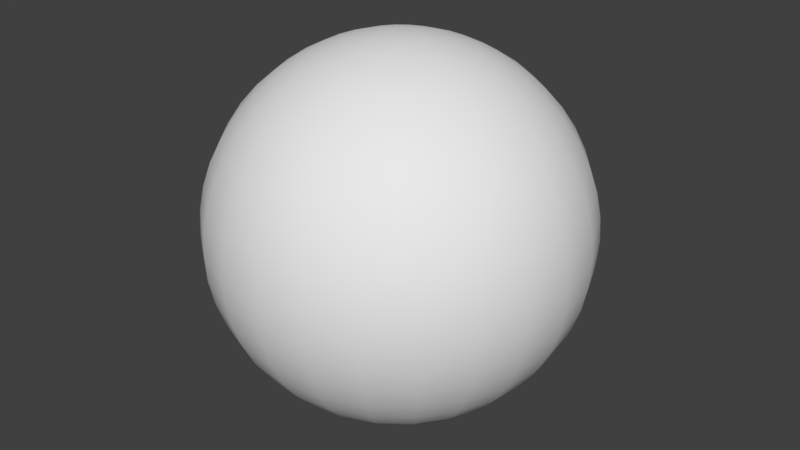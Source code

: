 # Source: SpawnSphere.blend  (saved by Blender 2.78.0; exported with 4.5.12 LTS)
import bpy
from mathutils import Matrix  # noqa: F401  (used for matrix-valued properties, if any)

bpy.ops.wm.read_factory_settings(use_empty=True)
scene = bpy.context.scene
scene.name = 'Scene'

# ---- collections
col_collection_1 = bpy.data.collections.new('Collection 1'); scene.collection.children.link(col_collection_1)

# ---- world
world_world = bpy.data.worlds.new('World'); scene.world = world_world
world_world.color = (0.05088, 0.05088, 0.05088)
world_world.use_sun_shadow = False
world_world.sun_shadow_jitter_overblur = 0.0
world_world.cycles.sampling_method = 'MANUAL'

# ---- meshes
me_sphere_002 = bpy.data.meshes.new('Sphere.002')
me_sphere_002.from_pydata([(0.0, 0.6495, 0.375), (0.02534, 0.09456, 0.7436), (0.05024, 0.1875, 0.7244), (0.07428, 0.2772, 0.6929), (0.09706, 0.3622, 0.6495), (0.1182, 0.441, 0.595), (0.1373, 0.5123, 0.5303), (0.154, 0.5747, 0.4566), (0.1681, 0.6274, 0.375), (0.1793, 0.6693, 0.287), (0.1875, 0.6998, 0.1941), (0.1925, 0.7182, 0.09789), (0.1941, 0.7244, 1.46e-07), (0.1925, 0.7182, -0.09789), (0.1875, 0.6998, -0.1941), (0.1793, 0.6693, -0.287), (0.1681, 0.6274, -0.375), (0.154, 0.5747, -0.4566), (0.1373, 0.5123, -0.5303), (0.1182, 0.441, -0.595), (0.09706, 0.3622, -0.6495), (0.07428, 0.2772, -0.6929), (0.05024, 0.1875, -0.7244), (0.02534, 0.09456, -0.7436), (0.04895, 0.08478, 0.7436), (0.09706, 0.1681, 0.7244), (0.1435, 0.2486, 0.6929), (0.1875, 0.3248, 0.6495), (0.2283, 0.3954, 0.595), (0.2652, 0.4593, 0.5303), (0.2975, 0.5153, 0.4566), (0.3248, 0.5625, 0.375), (0.3465, 0.6001, 0.287), (0.3622, 0.6274, 0.1941), (0.3718, 0.644, 0.09789), (0.375, 0.6495, 1.46e-07), (0.3718, 0.644, -0.09789), (0.3622, 0.6274, -0.1941), (0.3465, 0.6001, -0.287), (0.3248, 0.5625, -0.375), (0.2975, 0.5153, -0.4566), (0.2652, 0.4593, -0.5303), (0.2283, 0.3954, -0.595), (0.1875, 0.3248, -0.6495), (0.1435, 0.2486, -0.6929), (0.09706, 0.1681, -0.7244), (0.04895, 0.08478, -0.7436), (-2.065e-07, 8.554e-08, 0.75), (0.06922, 0.06922, 0.7436), (0.1373, 0.1373, 0.7244), (0.2029, 0.2029, 0.6929), (0.2652, 0.2652, 0.6495), (0.3228, 0.3228, 0.595), (0.375, 0.375, 0.5303), (0.4207, 0.4207, 0.4566), (0.4593, 0.4593, 0.375), (0.49, 0.49, 0.287), (0.5123, 0.5123, 0.1941), (0.5258, 0.5258, 0.09789), (0.5303, 0.5303, 1.46e-07), (0.5258, 0.5258, -0.09789), (0.5123, 0.5123, -0.1941), (0.49, 0.49, -0.287), (0.4593, 0.4593, -0.375), (0.4207, 0.4207, -0.4566), (0.375, 0.375, -0.5303), (0.3228, 0.3228, -0.595), (0.2652, 0.2652, -0.6495), (0.2029, 0.2029, -0.6929), (0.1373, 0.1373, -0.7244), (0.06922, 0.06922, -0.7436), (0.0, 2.921e-07, -0.75), (0.08478, 0.04895, 0.7436), (0.1681, 0.09706, 0.7244), (0.2486, 0.1435, 0.6929), (0.3248, 0.1875, 0.6495), (0.3954, 0.2283, 0.595), (0.4593, 0.2652, 0.5303), (0.5153, 0.2975, 0.4566), (0.5625, 0.3248, 0.375), (0.6001, 0.3465, 0.287), (0.6274, 0.3622, 0.1941), (0.644, 0.3718, 0.09789), (0.6495, 0.375, 1.46e-07), (0.644, 0.3718, -0.09789), (0.6274, 0.3622, -0.1941), (0.6001, 0.3465, -0.287), (0.5625, 0.3248, -0.375), (0.5153, 0.2975, -0.4566), (0.4593, 0.2652, -0.5303), (0.3954, 0.2283, -0.595), (0.3248, 0.1875, -0.6495), (0.2486, 0.1435, -0.6929), (0.1681, 0.09706, -0.7244), (0.08478, 0.04895, -0.7436), (0.09456, 0.02534, 0.7436), (0.1875, 0.05024, 0.7244), (0.2772, 0.07428, 0.6929), (0.3622, 0.09706, 0.6495), (0.441, 0.1182, 0.595), (0.5123, 0.1373, 0.5303), (0.5747, 0.154, 0.4566), (0.6274, 0.1681, 0.375), (0.6693, 0.1793, 0.287), (0.6998, 0.1875, 0.1941), (0.7182, 0.1925, 0.09789), (0.7244, 0.1941, 1.46e-07), (0.7182, 0.1925, -0.09789), (0.6998, 0.1875, -0.1941), (0.6693, 0.1793, -0.287), (0.6274, 0.1681, -0.375), (0.5747, 0.154, -0.4566), (0.5123, 0.1373, -0.5303), (0.441, 0.1182, -0.595), (0.3622, 0.09706, -0.6495), (0.2772, 0.07428, -0.6929), (0.1875, 0.05024, -0.7244), (0.09456, 0.02534, -0.7436), (0.09789, 2.949e-07, 0.7436), (0.1941, 3.005e-07, 0.7244), (0.287, 2.391e-07, 0.6929), (0.375, 2.446e-07, 0.6495), (0.4566, 3.005e-07, 0.595), (0.5303, 2.446e-07, 0.5303), (0.595, 2.67e-07, 0.4566), (0.6495, 3.005e-07, 0.375), (0.6929, 2.893e-07, 0.287), (0.7244, 3.229e-07, 0.1941), (0.7436, 2.67e-07, 0.09789), (0.75, 2.446e-07, 1.46e-07), (0.7436, 2.446e-07, -0.09789), (0.7244, 3.117e-07, -0.1941), (0.6929, 2.67e-07, -0.287), (0.6495, 2.558e-07, -0.375), (0.595, 2.893e-07, -0.4566), (0.5303, 3.005e-07, -0.5303), (0.4566, 2.335e-07, -0.595), (0.375, 2.949e-07, -0.6495), (0.287, 2.446e-07, -0.6929), (0.1941, 2.949e-07, -0.7244), (0.09789, 3.089e-07, -0.7436), (0.09456, -0.02534, 0.7436), (0.1875, -0.05024, 0.7244), (0.2772, -0.07428, 0.6929), (0.3622, -0.09706, 0.6495), (0.441, -0.1182, 0.595), (0.5123, -0.1373, 0.5303), (0.5747, -0.154, 0.4566), (0.6274, -0.1681, 0.375), (0.6693, -0.1793, 0.287), (0.6998, -0.1875, 0.1941), (0.7182, -0.1925, 0.09789), (0.7244, -0.1941, 1.46e-07), (0.7182, -0.1925, -0.09789), (0.6998, -0.1875, -0.1941), (0.6693, -0.1793, -0.287), (0.6274, -0.1681, -0.375), (0.5747, -0.154, -0.4566), (0.5123, -0.1373, -0.5303), (0.441, -0.1182, -0.595), (0.3622, -0.09706, -0.6495), (0.2772, -0.07428, -0.6929), (0.1875, -0.05024, -0.7244), (0.09456, -0.02534, -0.7436), (0.08478, -0.04895, 0.7436), (0.1681, -0.09706, 0.7244), (0.2486, -0.1435, 0.6929), (0.3248, -0.1875, 0.6495), (0.3954, -0.2283, 0.595), (0.4593, -0.2652, 0.5303), (0.5153, -0.2975, 0.4566), (0.5625, -0.3248, 0.375), (0.6001, -0.3465, 0.287), (0.6274, -0.3622, 0.1941), (0.644, -0.3718, 0.09789), (0.6495, -0.375, 1.46e-07), (0.644, -0.3718, -0.09789), (0.6274, -0.3622, -0.1941), (0.6001, -0.3465, -0.287), (0.5625, -0.3248, -0.375), (0.5153, -0.2975, -0.4566), (0.4593, -0.2652, -0.5303), (0.3954, -0.2283, -0.595), (0.3248, -0.1875, -0.6495), (0.2486, -0.1435, -0.6929), (0.1681, -0.09706, -0.7244), (0.08478, -0.04895, -0.7436), (0.06922, -0.06922, 0.7436), (0.1373, -0.1373, 0.7244), (0.2029, -0.2029, 0.6929), (0.2652, -0.2652, 0.6495), (0.3228, -0.3228, 0.595), (0.375, -0.375, 0.5303), (0.4207, -0.4207, 0.4566), (0.4593, -0.4593, 0.375), (0.49, -0.49, 0.287), (0.5123, -0.5123, 0.1941), (0.5258, -0.5258, 0.09789), (0.5303, -0.5303, 1.46e-07), (0.5258, -0.5258, -0.09789), (0.5123, -0.5123, -0.1941), (0.49, -0.49, -0.287), (0.4593, -0.4593, -0.375), (0.4207, -0.4207, -0.4566), (0.375, -0.375, -0.5303), (0.3228, -0.3228, -0.595), (0.2652, -0.2652, -0.6495), (0.2029, -0.2029, -0.6929), (0.1373, -0.1373, -0.7244), (0.06922, -0.06922, -0.7436), (0.04895, -0.08478, 0.7436), (0.09706, -0.1681, 0.7244), (0.1435, -0.2486, 0.6929), (0.1875, -0.3248, 0.6495), (0.2283, -0.3954, 0.595), (0.2652, -0.4593, 0.5303), (0.2975, -0.5153, 0.4566), (0.3248, -0.5625, 0.375), (0.3465, -0.6001, 0.287), (0.3622, -0.6274, 0.1941), (0.3718, -0.644, 0.09789), (0.375, -0.6495, 1.46e-07), (0.3718, -0.644, -0.09789), (0.3622, -0.6274, -0.1941), (0.3465, -0.6001, -0.287), (0.3248, -0.5625, -0.375), (0.2975, -0.5153, -0.4566), (0.2652, -0.4593, -0.5303), (0.2283, -0.3954, -0.595), (0.1875, -0.3248, -0.6495), (0.1435, -0.2486, -0.6929), (0.09706, -0.1681, -0.7244), (0.04895, -0.08478, -0.7436), (0.02534, -0.09456, 0.7436), (0.05024, -0.1875, 0.7244), (0.07428, -0.2772, 0.6929), (0.09706, -0.3622, 0.6495), (0.1182, -0.441, 0.595), (0.1373, -0.5123, 0.5303), (0.154, -0.5747, 0.4566), (0.1681, -0.6274, 0.375), (0.1793, -0.6693, 0.287), (0.1875, -0.6998, 0.1941), (0.1925, -0.7182, 0.09789), (0.1941, -0.7244, 1.46e-07), (0.1925, -0.7182, -0.09789), (0.1875, -0.6998, -0.1941), (0.1793, -0.6693, -0.287), (0.1681, -0.6274, -0.375), (0.154, -0.5747, -0.4566), (0.1373, -0.5123, -0.5303), (0.1182, -0.441, -0.595), (0.09706, -0.3622, -0.6495), (0.07428, -0.2772, -0.6929), (0.05024, -0.1875, -0.7244), (0.02534, -0.09456, -0.7436), (-2.948e-09, -0.09789, 0.7436), (8.228e-09, -0.1941, 0.7244), (-5.883e-08, -0.287, 0.6929), (-5.324e-08, -0.375, 0.6495), (2.64e-09, -0.4566, 0.595), (-1.091e-07, -0.5303, 0.5303), (-1.091e-07, -0.595, 0.4566), (-4.206e-08, -0.6495, 0.375), (-6.442e-08, -0.6929, 0.287), (-4.206e-08, -0.7244, 0.1941), (-3.089e-08, -0.7436, 0.09789), (-6.442e-08, -0.75, 1.46e-07), (-5.324e-08, -0.7436, -0.09789), (-4.206e-08, -0.7244, -0.1941), (-1.091e-07, -0.6929, -0.287), (-4.206e-08, -0.6495, -0.375), (-5.324e-08, -0.595, -0.4566), (-6.442e-08, -0.5303, -0.5303), (-8.677e-08, -0.4566, -0.595), (-2.53e-08, -0.375, -0.6495), (-3.648e-08, -0.287, -0.6929), (-1.412e-08, -0.1941, -0.7244), (1.94e-08, -0.09789, -0.7436), (-0.02534, -0.09456, 0.7436), (-0.05024, -0.1875, 0.7244), (-0.07428, -0.2772, 0.6929), (-0.09706, -0.3622, 0.6495), (-0.1182, -0.441, 0.595), (-0.1373, -0.5123, 0.5303), (-0.154, -0.5747, 0.4566), (-0.1681, -0.6274, 0.375), (-0.1793, -0.6693, 0.287), (-0.1875, -0.6998, 0.1941), (-0.1925, -0.7182, 0.09789), (-0.1941, -0.7244, 1.46e-07), (-0.1925, -0.7182, -0.09789), (-0.1875, -0.6998, -0.1941), (-0.1793, -0.6693, -0.287), (-0.1681, -0.6274, -0.375), (-0.154, -0.5747, -0.4566), (-0.1373, -0.5123, -0.5303), (-0.1182, -0.441, -0.595), (-0.09706, -0.3622, -0.6495), (-0.07428, -0.2772, -0.6929), (-0.05024, -0.1875, -0.7244), (-0.02534, -0.09456, -0.7436), (-0.04895, -0.08478, 0.7436), (-0.09706, -0.1681, 0.7244), (-0.1435, -0.2486, 0.6929), (-0.1875, -0.3248, 0.6495), (-0.2283, -0.3954, 0.595), (-0.2652, -0.4593, 0.5303), (-0.2975, -0.5153, 0.4566), (-0.3248, -0.5625, 0.375), (-0.3465, -0.6001, 0.287), (-0.3622, -0.6274, 0.1941), (-0.3718, -0.644, 0.09789), (-0.375, -0.6495, 1.46e-07), (-0.3718, -0.644, -0.09789), (-0.3622, -0.6274, -0.1941), (-0.3465, -0.6001, -0.287), (-0.3248, -0.5625, -0.375), (-0.2975, -0.5153, -0.4566), (-0.2652, -0.4593, -0.5303), (-0.2283, -0.3954, -0.595), (-0.1875, -0.3248, -0.6495), (-0.1435, -0.2486, -0.6929), (-0.09706, -0.1681, -0.7244), (-0.04895, -0.08478, -0.7436), (-0.06922, -0.06922, 0.7436), (-0.1373, -0.1373, 0.7244), (-0.2029, -0.2029, 0.6929), (-0.2652, -0.2652, 0.6495), (-0.3228, -0.3228, 0.595), (-0.375, -0.375, 0.5303), (-0.4207, -0.4207, 0.4566), (-0.4593, -0.4593, 0.375), (-0.49, -0.49, 0.287), (-0.5123, -0.5123, 0.1941), (-0.5258, -0.5258, 0.09789), (-0.5303, -0.5303, 1.46e-07), (-0.5258, -0.5258, -0.09789), (-0.5123, -0.5123, -0.1941), (-0.49, -0.49, -0.287), (-0.4593, -0.4593, -0.375), (-0.4207, -0.4207, -0.4566), (-0.375, -0.375, -0.5303), (-0.3228, -0.3228, -0.595), (-0.2652, -0.2652, -0.6495), (-0.2029, -0.2029, -0.6929), (-0.1373, -0.1373, -0.7244), (-0.06922, -0.06922, -0.7436), (-0.08478, -0.04895, 0.7436), (-0.1681, -0.09706, 0.7244), (-0.2486, -0.1435, 0.6929), (-0.3248, -0.1875, 0.6495), (-0.3954, -0.2283, 0.595), (-0.4593, -0.2652, 0.5303), (-0.5153, -0.2975, 0.4566), (-0.5625, -0.3248, 0.375), (-0.6001, -0.3465, 0.287), (-0.6274, -0.3622, 0.1941), (-0.644, -0.3718, 0.09789), (-0.6495, -0.375, 1.46e-07), (-0.644, -0.3718, -0.09789), (-0.6274, -0.3622, -0.1941), (-0.6001, -0.3465, -0.287), (-0.5625, -0.3248, -0.375), (-0.5153, -0.2975, -0.4566), (-0.4593, -0.2652, -0.5303), (-0.3954, -0.2283, -0.595), (-0.3248, -0.1875, -0.6495), (-0.2486, -0.1435, -0.6929), (-0.1681, -0.09706, -0.7244), (-0.08478, -0.04895, -0.7436), (-0.09456, -0.02534, 0.7436), (-0.1875, -0.05024, 0.7244), (-0.2772, -0.07428, 0.6929), (-0.3622, -0.09706, 0.6495), (-0.441, -0.1182, 0.595), (-0.5123, -0.1373, 0.5303), (-0.5747, -0.154, 0.4566), (-0.6274, -0.1681, 0.375), (-0.6693, -0.1793, 0.287), (-0.6998, -0.1875, 0.1941), (-0.7182, -0.1925, 0.09789), (-0.7244, -0.1941, 1.46e-07), (-0.7182, -0.1925, -0.09789), (-0.6998, -0.1875, -0.1941), (-0.6693, -0.1793, -0.287), (-0.6274, -0.1681, -0.375), (-0.5747, -0.154, -0.4566), (-0.5123, -0.1373, -0.5303), (-0.441, -0.1182, -0.595), (-0.3622, -0.09706, -0.6495), (-0.2772, -0.07428, -0.6929), (-0.1875, -0.05024, -0.7244), (-0.09456, -0.02534, -0.7436), (-0.09789, 3.145e-07, 0.7436), (-0.1941, 3.061e-07, 0.7244), (-0.287, 3.452e-07, 0.6929), (-0.375, 3.508e-07, 0.6495), (-0.4566, 2.782e-07, 0.595), (-0.5303, 3.676e-07, 0.5303), (-0.595, 4.011e-07, 0.4566), (-0.6495, 3.676e-07, 0.375), (-0.6929, 3.564e-07, 0.287), (-0.7244, 3.005e-07, 0.1941), (-0.7436, 3.117e-07, 0.09789), (-0.75, 2.782e-07, 1.46e-07), (-0.7436, 3.341e-07, -0.09789), (-0.7244, 2.782e-07, -0.1941), (-0.6929, 4.123e-07, -0.287), (-0.6495, 3.676e-07, -0.375), (-0.595, 3.452e-07, -0.4566), (-0.5303, 3.452e-07, -0.5303), (-0.4566, 3.676e-07, -0.595), (-0.375, 2.726e-07, -0.6495), (-0.287, 3.005e-07, -0.6929), (-0.1941, 3.117e-07, -0.7244), (-0.09789, 2.866e-07, -0.7436), (-0.09456, 0.02534, 0.7436), (-0.1875, 0.05024, 0.7244), (-0.2772, 0.07428, 0.6929), (-0.3622, 0.09706, 0.6495), (-0.441, 0.1182, 0.595), (-0.5123, 0.1373, 0.5303), (-0.5747, 0.154, 0.4566), (-0.6274, 0.1681, 0.375), (-0.6693, 0.1793, 0.287), (-0.6998, 0.1875, 0.1941), (-0.7182, 0.1925, 0.09789), (-0.7244, 0.1941, 1.46e-07), (-0.7182, 0.1925, -0.09789), (-0.6998, 0.1875, -0.1941), (-0.6693, 0.1793, -0.287), (-0.6274, 0.1681, -0.375), (-0.5747, 0.154, -0.4566), (-0.5123, 0.1373, -0.5303), (-0.441, 0.1182, -0.595), (-0.3622, 0.09706, -0.6495), (-0.2772, 0.07428, -0.6929), (-0.1875, 0.05024, -0.7244), (-0.09456, 0.02534, -0.7436), (-0.08478, 0.04895, 0.7436), (-0.1681, 0.09706, 0.7244), (-0.2486, 0.1435, 0.6929), (-0.3248, 0.1875, 0.6495), (-0.3954, 0.2283, 0.595), (-0.4593, 0.2652, 0.5303), (-0.5153, 0.2975, 0.4566), (-0.5625, 0.3248, 0.375), (-0.6001, 0.3465, 0.287), (-0.6274, 0.3622, 0.1941), (-0.644, 0.3718, 0.09789), (-0.6495, 0.375, 1.46e-07), (-0.644, 0.3718, -0.09789), (-0.6274, 0.3622, -0.1941), (-0.6001, 0.3465, -0.287), (-0.5625, 0.3248, -0.375), (-0.5153, 0.2975, -0.4566), (-0.4593, 0.2652, -0.5303), (-0.3954, 0.2283, -0.595), (-0.3248, 0.1875, -0.6495), (-0.2486, 0.1435, -0.6929), (-0.1681, 0.09706, -0.7244), (-0.08478, 0.04895, -0.7436), (-0.06922, 0.06922, 0.7436), (-0.1373, 0.1373, 0.7244), (-0.2029, 0.2029, 0.6929), (-0.2652, 0.2652, 0.6495), (-0.3228, 0.3228, 0.595), (-0.375, 0.375, 0.5303), (-0.4207, 0.4207, 0.4566), (-0.4593, 0.4593, 0.375), (-0.49, 0.49, 0.287), (-0.5123, 0.5123, 0.1941), (-0.5258, 0.5258, 0.09789), (-0.5303, 0.5303, 1.46e-07), (-0.5258, 0.5258, -0.09789), (-0.5123, 0.5123, -0.1941), (-0.49, 0.49, -0.287), (-0.4593, 0.4593, -0.375), (-0.4207, 0.4207, -0.4566), (-0.375, 0.375, -0.5303), (-0.3228, 0.3228, -0.595), (-0.2652, 0.2652, -0.6495), (-0.2029, 0.2029, -0.6929), (-0.1373, 0.1373, -0.7244), (-0.06922, 0.06922, -0.7436), (-0.04895, 0.08478, 0.7436), (-0.09706, 0.1681, 0.7244), (-0.1435, 0.2486, 0.6929), (-0.1875, 0.3248, 0.6495), (-0.2283, 0.3954, 0.595), (-0.2652, 0.4593, 0.5303), (-0.2975, 0.5153, 0.4566), (-0.3248, 0.5625, 0.375), (-0.3465, 0.6001, 0.287), (-0.3622, 0.6274, 0.1941), (-0.3718, 0.644, 0.09789), (-0.375, 0.6495, 1.46e-07), (-0.3718, 0.644, -0.09789), (-0.3622, 0.6274, -0.1941), (-0.3465, 0.6001, -0.287), (-0.3248, 0.5625, -0.375), (-0.2975, 0.5153, -0.4566), (-0.2652, 0.4593, -0.5303), (-0.2283, 0.3954, -0.595), (-0.1875, 0.3248, -0.6495), (-0.1435, 0.2486, -0.6929), (-0.09706, 0.1681, -0.7244), (-0.04895, 0.08478, -0.7436), (-0.02534, 0.09456, 0.7436), (-0.05024, 0.1875, 0.7244), (-0.07428, 0.2772, 0.6929), (-0.09706, 0.3622, 0.6495), (-0.1182, 0.441, 0.595), (-0.1373, 0.5123, 0.5303), (-0.154, 0.5747, 0.4566), (-0.1681, 0.6274, 0.375), (-0.1793, 0.6693, 0.287), (-0.1875, 0.6998, 0.1941), (-0.1925, 0.7182, 0.09789), (-0.1941, 0.7244, 1.46e-07), (-0.1925, 0.7182, -0.09789), (-0.1875, 0.6998, -0.1941), (-0.1793, 0.6693, -0.287), (-0.1681, 0.6274, -0.375), (-0.154, 0.5747, -0.4566), (-0.1373, 0.5123, -0.5303), (-0.1182, 0.441, -0.595), (-0.09706, 0.3622, -0.6495), (-0.07428, 0.2772, -0.6929), (-0.05024, 0.1875, -0.7244), (-0.02534, 0.09456, -0.7436), (1.94e-08, 0.09789, 0.7436), (1.382e-08, 0.1941, 0.7244), (4.734e-08, 0.287, 0.6929), (3.617e-08, 0.375, 0.6495), (-3.089e-08, 0.4566, 0.595), (5.852e-08, 0.5303, 0.5303), (5.852e-08, 0.595, 0.4566), (5.852e-08, 0.6929, 0.287), (-4.206e-08, 0.7244, 0.1941), (4.734e-08, 0.7436, 0.09789), (-3.089e-08, 0.75, 1.46e-07), (2.499e-08, 0.7436, -0.09789), (2.64e-09, 0.7244, -0.1941), (9.205e-08, 0.6929, -0.287), (1.382e-08, 0.6495, -0.375), (1.382e-08, 0.595, -0.4566), (5.852e-08, 0.5303, -0.5303), (5.852e-08, 0.4566, -0.595), (-4.206e-08, 0.375, -0.6495), (-2.948e-09, 0.287, -0.6929), (1.382e-08, 0.1941, -0.7244), (-1.412e-08, 0.09789, -0.7436)], [], [(0, 538, 7, 8), (553, 552, 22, 23), (532, 47, 1), (546, 545, 15, 16), (539, 0, 8, 9), (71, 553, 23), (533, 532, 1, 2), (547, 546, 16, 17), (540, 539, 9, 10), (534, 533, 2, 3), (548, 547, 17, 18), (541, 540, 10, 11), (535, 534, 3, 4), (549, 548, 18, 19), (542, 541, 11, 12), (536, 535, 4, 5), (550, 549, 19, 20), (543, 542, 12, 13), (537, 536, 5, 6), (551, 550, 20, 21), (544, 543, 13, 14), (538, 537, 6, 7), (552, 551, 21, 22), (545, 544, 14, 15), (21, 20, 43, 44), (14, 13, 36, 37), (7, 6, 29, 30), (22, 21, 44, 45), (15, 14, 37, 38), (8, 7, 30, 31), (23, 22, 45, 46), (1, 47, 24), (16, 15, 38, 39), (9, 8, 31, 32), (71, 23, 46), (2, 1, 24, 25), (17, 16, 39, 40), (10, 9, 32, 33), (3, 2, 25, 26), (18, 17, 40, 41), (11, 10, 33, 34), (4, 3, 26, 27), (19, 18, 41, 42), (12, 11, 34, 35), (5, 4, 27, 28), (20, 19, 42, 43), (13, 12, 35, 36), (6, 5, 28, 29), (32, 31, 55, 56), (71, 46, 70), (25, 24, 48, 49), (40, 39, 63, 64), (33, 32, 56, 57), (26, 25, 49, 50), (41, 40, 64, 65), (34, 33, 57, 58), (27, 26, 50, 51), (42, 41, 65, 66), (35, 34, 58, 59), (28, 27, 51, 52), (43, 42, 66, 67), (36, 35, 59, 60), (29, 28, 52, 53), (44, 43, 67, 68), (37, 36, 60, 61), (30, 29, 53, 54), (45, 44, 68, 69), (38, 37, 61, 62), (31, 30, 54, 55), (46, 45, 69, 70), (24, 47, 48), (39, 38, 62, 63), (59, 58, 82, 83), (52, 51, 75, 76), (67, 66, 90, 91), (60, 59, 83, 84), (53, 52, 76, 77), (68, 67, 91, 92), (61, 60, 84, 85), (54, 53, 77, 78), (69, 68, 92, 93), (62, 61, 85, 86), (55, 54, 78, 79), (70, 69, 93, 94), (48, 47, 72), (63, 62, 86, 87), (56, 55, 79, 80), (71, 70, 94), (49, 48, 72, 73), (64, 63, 87, 88), (57, 56, 80, 81), (50, 49, 73, 74), (65, 64, 88, 89), (58, 57, 81, 82), (51, 50, 74, 75), (66, 65, 89, 90), (93, 92, 115, 116), (86, 85, 108, 109), (79, 78, 101, 102), (94, 93, 116, 117), (72, 47, 95), (87, 86, 109, 110), (80, 79, 102, 103), (71, 94, 117), (73, 72, 95, 96), (88, 87, 110, 111), (81, 80, 103, 104), (74, 73, 96, 97), (89, 88, 111, 112), (82, 81, 104, 105), (75, 74, 97, 98), (90, 89, 112, 113), (83, 82, 105, 106), (76, 75, 98, 99), (91, 90, 113, 114), (84, 83, 106, 107), (77, 76, 99, 100), (92, 91, 114, 115), (85, 84, 107, 108), (78, 77, 100, 101), (104, 103, 126, 127), (97, 96, 119, 120), (112, 111, 134, 135), (105, 104, 127, 128), (98, 97, 120, 121), (113, 112, 135, 136), (106, 105, 128, 129), (99, 98, 121, 122), (114, 113, 136, 137), (107, 106, 129, 130), (100, 99, 122, 123), (115, 114, 137, 138), (108, 107, 130, 131), (101, 100, 123, 124), (116, 115, 138, 139), (109, 108, 131, 132), (102, 101, 124, 125), (117, 116, 139, 140), (95, 47, 118), (110, 109, 132, 133), (103, 102, 125, 126), (71, 117, 140), (96, 95, 118, 119), (111, 110, 133, 134), (130, 129, 152, 153), (123, 122, 145, 146), (138, 137, 160, 161), (131, 130, 153, 154), (124, 123, 146, 147), (139, 138, 161, 162), (132, 131, 154, 155), (125, 124, 147, 148), (140, 139, 162, 163), (118, 47, 141), (133, 132, 155, 156), (126, 125, 148, 149), (71, 140, 163), (119, 118, 141, 142), (134, 133, 156, 157), (127, 126, 149, 150), (120, 119, 142, 143), (135, 134, 157, 158), (128, 127, 150, 151), (121, 120, 143, 144), (136, 135, 158, 159), (129, 128, 151, 152), (122, 121, 144, 145), (137, 136, 159, 160), (163, 162, 185, 186), (141, 47, 164), (156, 155, 178, 179), (149, 148, 171, 172), (71, 163, 186), (142, 141, 164, 165), (157, 156, 179, 180), (150, 149, 172, 173), (143, 142, 165, 166), (158, 157, 180, 181), (151, 150, 173, 174), (144, 143, 166, 167), (159, 158, 181, 182), (152, 151, 174, 175), (145, 144, 167, 168), (160, 159, 182, 183), (153, 152, 175, 176), (146, 145, 168, 169), (161, 160, 183, 184), (154, 153, 176, 177), (147, 146, 169, 170), (162, 161, 184, 185), (155, 154, 177, 178), (148, 147, 170, 171), (174, 173, 196, 197), (167, 166, 189, 190), (182, 181, 204, 205), (175, 174, 197, 198), (168, 167, 190, 191), (183, 182, 205, 206), (176, 175, 198, 199), (169, 168, 191, 192), (184, 183, 206, 207), (177, 176, 199, 200), (170, 169, 192, 193), (185, 184, 207, 208), (178, 177, 200, 201), (171, 170, 193, 194), (186, 185, 208, 209), (164, 47, 187), (179, 178, 201, 202), (172, 171, 194, 195), (71, 186, 209), (165, 164, 187, 188), (180, 179, 202, 203), (173, 172, 195, 196), (166, 165, 188, 189), (181, 180, 203, 204), (200, 199, 222, 223), (193, 192, 215, 216), (208, 207, 230, 231), (201, 200, 223, 224), (194, 193, 216, 217), (209, 208, 231, 232), (187, 47, 210), (202, 201, 224, 225), (195, 194, 217, 218), (71, 209, 232), (188, 187, 210, 211), (203, 202, 225, 226), (196, 195, 218, 219), (189, 188, 211, 212), (204, 203, 226, 227), (197, 196, 219, 220), (190, 189, 212, 213), (205, 204, 227, 228), (198, 197, 220, 221), (191, 190, 213, 214), (206, 205, 228, 229), (199, 198, 221, 222), (192, 191, 214, 215), (207, 206, 229, 230), (71, 232, 255), (211, 210, 233, 234), (226, 225, 248, 249), (219, 218, 241, 242), (212, 211, 234, 235), (227, 226, 249, 250), (220, 219, 242, 243), (213, 212, 235, 236), (228, 227, 250, 251), (221, 220, 243, 244), (214, 213, 236, 237), (229, 228, 251, 252), (222, 221, 244, 245), (215, 214, 237, 238), (230, 229, 252, 253), (223, 222, 245, 246), (216, 215, 238, 239), (231, 230, 253, 254), (224, 223, 246, 247), (217, 216, 239, 240), (232, 231, 254, 255), (210, 47, 233), (225, 224, 247, 248), (218, 217, 240, 241), (244, 243, 266, 267), (237, 236, 259, 260), (252, 251, 274, 275), (245, 244, 267, 268), (238, 237, 260, 261), (253, 252, 275, 276), (246, 245, 268, 269), (239, 238, 261, 262), (254, 253, 276, 277), (247, 246, 269, 270), (240, 239, 262, 263), (255, 254, 277, 278), (233, 47, 256), (248, 247, 270, 271), (241, 240, 263, 264), (71, 255, 278), (234, 233, 256, 257), (249, 248, 271, 272), (242, 241, 264, 265), (235, 234, 257, 258), (250, 249, 272, 273), (243, 242, 265, 266), (236, 235, 258, 259), (251, 250, 273, 274), (270, 269, 292, 293), (263, 262, 285, 286), (278, 277, 300, 301), (256, 47, 279), (271, 270, 293, 294), (264, 263, 286, 287), (71, 278, 301), (257, 256, 279, 280), (272, 271, 294, 295), (265, 264, 287, 288), (258, 257, 280, 281), (273, 272, 295, 296), (266, 265, 288, 289), (259, 258, 281, 282), (274, 273, 296, 297), (267, 266, 289, 290), (260, 259, 282, 283), (275, 274, 297, 298), (268, 267, 290, 291), (261, 260, 283, 284), (276, 275, 298, 299), (269, 268, 291, 292), (262, 261, 284, 285), (277, 276, 299, 300), (281, 280, 303, 304), (296, 295, 318, 319), (289, 288, 311, 312), (282, 281, 304, 305), (297, 296, 319, 320), (290, 289, 312, 313), (283, 282, 305, 306), (298, 297, 320, 321), (291, 290, 313, 314), (284, 283, 306, 307), (299, 298, 321, 322), (292, 291, 314, 315), (285, 284, 307, 308), (300, 299, 322, 323), (293, 292, 315, 316), (286, 285, 308, 309), (301, 300, 323, 324), (279, 47, 302), (294, 293, 316, 317), (287, 286, 309, 310), (71, 301, 324), (280, 279, 302, 303), (295, 294, 317, 318), (288, 287, 310, 311), (314, 313, 336, 337), (307, 306, 329, 330), (322, 321, 344, 345), (315, 314, 337, 338), (308, 307, 330, 331), (323, 322, 345, 346), (316, 315, 338, 339), (309, 308, 331, 332), (324, 323, 346, 347), (302, 47, 325), (317, 316, 339, 340), (310, 309, 332, 333), (71, 324, 347), (303, 302, 325, 326), (318, 317, 340, 341), (311, 310, 333, 334), (304, 303, 326, 327), (319, 318, 341, 342), (312, 311, 334, 335), (305, 304, 327, 328), (320, 319, 342, 343), (313, 312, 335, 336), (306, 305, 328, 329), (321, 320, 343, 344), (325, 47, 348), (340, 339, 362, 363), (333, 332, 355, 356), (71, 347, 370), (326, 325, 348, 349), (341, 340, 363, 364), (334, 333, 356, 357), (327, 326, 349, 350), (342, 341, 364, 365), (335, 334, 357, 358), (328, 327, 350, 351), (343, 342, 365, 366), (336, 335, 358, 359), (329, 328, 351, 352), (344, 343, 366, 367), (337, 336, 359, 360), (330, 329, 352, 353), (345, 344, 367, 368), (338, 337, 360, 361), (331, 330, 353, 354), (346, 345, 368, 369), (339, 338, 361, 362), (332, 331, 354, 355), (347, 346, 369, 370), (351, 350, 373, 374), (366, 365, 388, 389), (359, 358, 381, 382), (352, 351, 374, 375), (367, 366, 389, 390), (360, 359, 382, 383), (353, 352, 375, 376), (368, 367, 390, 391), (361, 360, 383, 384), (354, 353, 376, 377), (369, 368, 391, 392), (362, 361, 384, 385), (355, 354, 377, 378), (370, 369, 392, 393), (348, 47, 371), (363, 362, 385, 386), (356, 355, 378, 379), (71, 370, 393), (349, 348, 371, 372), (364, 363, 386, 387), (357, 356, 379, 380), (350, 349, 372, 373), (365, 364, 387, 388), (358, 357, 380, 381), (384, 383, 406, 407), (377, 376, 399, 400), (392, 391, 414, 415), (385, 384, 407, 408), (378, 377, 400, 401), (393, 392, 415, 416), (371, 47, 394), (386, 385, 408, 409), (379, 378, 401, 402), (71, 393, 416), (372, 371, 394, 395), (387, 386, 409, 410), (380, 379, 402, 403), (373, 372, 395, 396), (388, 387, 410, 411), (381, 380, 403, 404), (374, 373, 396, 397), (389, 388, 411, 412), (382, 381, 404, 405), (375, 374, 397, 398), (390, 389, 412, 413), (383, 382, 405, 406), (376, 375, 398, 399), (391, 390, 413, 414), (395, 394, 417, 418), (410, 409, 432, 433), (403, 402, 425, 426), (396, 395, 418, 419), (411, 410, 433, 434), (404, 403, 426, 427), (397, 396, 419, 420), (412, 411, 434, 435), (405, 404, 427, 428), (398, 397, 420, 421), (413, 412, 435, 436), (406, 405, 428, 429), (399, 398, 421, 422), (414, 413, 436, 437), (407, 406, 429, 430), (400, 399, 422, 423), (415, 414, 437, 438), (408, 407, 430, 431), (401, 400, 423, 424), (416, 415, 438, 439), (394, 47, 417), (409, 408, 431, 432), (402, 401, 424, 425), (71, 416, 439), (421, 420, 443, 444), (436, 435, 458, 459), (429, 428, 451, 452), (422, 421, 444, 445), (437, 436, 459, 460), (430, 429, 452, 453), (423, 422, 445, 446), (438, 437, 460, 461), (431, 430, 453, 454), (424, 423, 446, 447), (439, 438, 461, 462), (417, 47, 440), (432, 431, 454, 455), (425, 424, 447, 448), (71, 439, 462), (418, 417, 440, 441), (433, 432, 455, 456), (426, 425, 448, 449), (419, 418, 441, 442), (434, 433, 456, 457), (427, 426, 449, 450), (420, 419, 442, 443), (435, 434, 457, 458), (428, 427, 450, 451), (454, 453, 476, 477), (447, 446, 469, 470), (462, 461, 484, 485), (440, 47, 463), (455, 454, 477, 478), (448, 447, 470, 471), (71, 462, 485), (441, 440, 463, 464), (456, 455, 478, 479), (449, 448, 471, 472), (442, 441, 464, 465), (457, 456, 479, 480), (450, 449, 472, 473), (443, 442, 465, 466), (458, 457, 480, 481), (451, 450, 473, 474), (444, 443, 466, 467), (459, 458, 481, 482), (452, 451, 474, 475), (445, 444, 467, 468), (460, 459, 482, 483), (453, 452, 475, 476), (446, 445, 468, 469), (461, 460, 483, 484), (465, 464, 487, 488), (480, 479, 502, 503), (473, 472, 495, 496), (466, 465, 488, 489), (481, 480, 503, 504), (474, 473, 496, 497), (467, 466, 489, 490), (482, 481, 504, 505), (475, 474, 497, 498), (468, 467, 490, 491), (483, 482, 505, 506), (476, 475, 498, 499), (469, 468, 491, 492), (484, 483, 506, 507), (477, 476, 499, 500), (470, 469, 492, 493), (485, 484, 507, 508), (463, 47, 486), (478, 477, 500, 501), (471, 470, 493, 494), (71, 485, 508), (464, 463, 486, 487), (479, 478, 501, 502), (472, 471, 494, 495), (491, 490, 513, 514), (506, 505, 528, 529), (499, 498, 521, 522), (492, 491, 514, 515), (507, 506, 529, 530), (500, 499, 522, 523), (493, 492, 515, 516), (508, 507, 530, 531), (486, 47, 509), (501, 500, 523, 524), (494, 493, 516, 517), (71, 508, 531), (487, 486, 509, 510), (502, 501, 524, 525), (495, 494, 517, 518), (488, 487, 510, 511), (503, 502, 525, 526), (496, 495, 518, 519), (489, 488, 511, 512), (504, 503, 526, 527), (497, 496, 519, 520), (490, 489, 512, 513), (505, 504, 527, 528), (498, 497, 520, 521), (524, 523, 545, 546), (517, 516, 0, 539), (71, 531, 553), (510, 509, 532, 533), (525, 524, 546, 547), (518, 517, 539, 540), (511, 510, 533, 534), (526, 525, 547, 548), (519, 518, 540, 541), (512, 511, 534, 535), (527, 526, 548, 549), (520, 519, 541, 542), (513, 512, 535, 536), (528, 527, 549, 550), (521, 520, 542, 543), (514, 513, 536, 537), (529, 528, 550, 551), (522, 521, 543, 544), (515, 514, 537, 538), (530, 529, 551, 552), (523, 522, 544, 545), (516, 515, 538, 0), (531, 530, 552, 553), (509, 47, 532)])
me_sphere_002.polygons.foreach_set('use_smooth', [True] * 576)
_uv = me_sphere_002.uv_layers.new(name='UVMap')
_uv.uv.foreach_set('vector', [0.5026, 0.6007, 0.5026, 0.6253, 0.549, 0.6253, 0.5532, 0.6007, 0.5026, 0.2638, 0.5026, 0.2696, 0.5177, 0.2696, 0.5102, 0.2638, 0.5026, 0.7118, 0.5026, 0.7137, 0.5102, 0.7118, 0.5026, 0.3748, 0.5026, 0.4013, 0.5566, 0.4013, 0.5532, 0.3748, 0.5026, 0.5742, 0.5026, 0.6007, 0.5532, 0.6007, 0.5566, 0.5742, 0.5026, 0.2619, 0.5026, 0.2638, 0.5102, 0.2638, 0.5026, 0.706, 0.5026, 0.7118, 0.5102, 0.7118, 0.5177, 0.706, 0.5026, 0.3502, 0.5026, 0.3748, 0.5532, 0.3748, 0.549, 0.3502, 0.5026, 0.5462, 0.5026, 0.5742, 0.5566, 0.5742, 0.5591, 0.5462, 0.5026, 0.6965, 0.5026, 0.706, 0.5177, 0.706, 0.525, 0.6965, 0.5026, 0.328, 0.5026, 0.3502, 0.549, 0.3502, 0.5439, 0.328, 0.5026, 0.5173, 0.5026, 0.5462, 0.5591, 0.5462, 0.5606, 0.5173, 0.5026, 0.6834, 0.5026, 0.6965, 0.525, 0.6965, 0.5318, 0.6834, 0.5026, 0.3085, 0.5026, 0.328, 0.5439, 0.328, 0.5382, 0.3085, 0.5026, 0.4878, 0.5026, 0.5173, 0.5606, 0.5173, 0.5611, 0.4878, 0.5026, 0.667, 0.5026, 0.6834, 0.5318, 0.6834, 0.5382, 0.667, 0.5026, 0.2921, 0.5026, 0.3085, 0.5382, 0.3085, 0.5318, 0.2921, 0.5026, 0.4583, 0.5026, 0.4878, 0.5611, 0.4878, 0.5606, 0.4583, 0.5026, 0.6475, 0.5026, 0.667, 0.5382, 0.667, 0.5439, 0.6475, 0.5026, 0.2791, 0.5026, 0.2921, 0.5318, 0.2921, 0.525, 0.2791, 0.5026, 0.4293, 0.5026, 0.4583, 0.5606, 0.4583, 0.5591, 0.4293, 0.5026, 0.6253, 0.5026, 0.6475, 0.5439, 0.6475, 0.549, 0.6253, 0.5026, 0.2696, 0.5026, 0.2791, 0.525, 0.2791, 0.5177, 0.2696, 0.5026, 0.4013, 0.5026, 0.4293, 0.5591, 0.4293, 0.5566, 0.4013, 0.525, 0.2791, 0.5318, 0.2921, 0.5591, 0.2921, 0.5458, 0.2791, 0.5591, 0.4293, 0.5606, 0.4583, 0.6146, 0.4583, 0.6117, 0.4293, 0.549, 0.6253, 0.5439, 0.6475, 0.5825, 0.6475, 0.5922, 0.6253, 0.5177, 0.2696, 0.525, 0.2791, 0.5458, 0.2791, 0.5318, 0.2696, 0.5566, 0.4013, 0.5591, 0.4293, 0.6117, 0.4293, 0.6069, 0.4013, 0.5532, 0.6007, 0.549, 0.6253, 0.5922, 0.6253, 0.6004, 0.6007, 0.5102, 0.2638, 0.5177, 0.2696, 0.5318, 0.2696, 0.5173, 0.2638, 0.5102, 0.7118, 0.5026, 0.7137, 0.5173, 0.7118, 0.5532, 0.3748, 0.5566, 0.4013, 0.6069, 0.4013, 0.6004, 0.3748, 0.5566, 0.5742, 0.5532, 0.6007, 0.6004, 0.6007, 0.6069, 0.5742, 0.5026, 0.2619, 0.5102, 0.2638, 0.5173, 0.2638, 0.5177, 0.706, 0.5102, 0.7118, 0.5173, 0.7118, 0.5318, 0.706, 0.549, 0.3502, 0.5532, 0.3748, 0.6004, 0.3748, 0.5922, 0.3502, 0.5591, 0.5462, 0.5566, 0.5742, 0.6069, 0.5742, 0.6117, 0.5462, 0.525, 0.6965, 0.5177, 0.706, 0.5318, 0.706, 0.5458, 0.6965, 0.5439, 0.328, 0.549, 0.3502, 0.5922, 0.3502, 0.5825, 0.328, 0.5606, 0.5173, 0.5591, 0.5462, 0.6117, 0.5462, 0.6146, 0.5173, 0.5318, 0.6834, 0.525, 0.6965, 0.5458, 0.6965, 0.5591, 0.6834, 0.5382, 0.3085, 0.5439, 0.328, 0.5825, 0.328, 0.5713, 0.3085, 0.5611, 0.4878, 0.5606, 0.5173, 0.6146, 0.5173, 0.6155, 0.4878, 0.5382, 0.667, 0.5318, 0.6834, 0.5591, 0.6834, 0.5713, 0.667, 0.5318, 0.2921, 0.5382, 0.3085, 0.5713, 0.3085, 0.5591, 0.2921, 0.5606, 0.4583, 0.5611, 0.4878, 0.6155, 0.4878, 0.6146, 0.4583, 0.5439, 0.6475, 0.5382, 0.667, 0.5713, 0.667, 0.5825, 0.6475, 0.6069, 0.5742, 0.6004, 0.6007, 0.6409, 0.6007, 0.6502, 0.5742, 0.5026, 0.2619, 0.5173, 0.2638, 0.5234, 0.2638, 0.5318, 0.706, 0.5173, 0.7118, 0.5234, 0.7118, 0.5439, 0.706, 0.5922, 0.3502, 0.6004, 0.3748, 0.6409, 0.3748, 0.6293, 0.3502, 0.6117, 0.5462, 0.6069, 0.5742, 0.6502, 0.5742, 0.6569, 0.5462, 0.5458, 0.6965, 0.5318, 0.706, 0.5439, 0.706, 0.5637, 0.6965, 0.5825, 0.328, 0.5922, 0.3502, 0.6293, 0.3502, 0.6155, 0.328, 0.6146, 0.5173, 0.6117, 0.5462, 0.6569, 0.5462, 0.661, 0.5173, 0.5591, 0.6834, 0.5458, 0.6965, 0.5637, 0.6965, 0.5825, 0.6834, 0.5713, 0.3085, 0.5825, 0.328, 0.6155, 0.328, 0.5998, 0.3085, 0.6155, 0.4878, 0.6146, 0.5173, 0.661, 0.5173, 0.6623, 0.4878, 0.5713, 0.667, 0.5591, 0.6834, 0.5825, 0.6834, 0.5998, 0.667, 0.5591, 0.2921, 0.5713, 0.3085, 0.5998, 0.3085, 0.5825, 0.2921, 0.6146, 0.4583, 0.6155, 0.4878, 0.6623, 0.4878, 0.661, 0.4583, 0.5825, 0.6475, 0.5713, 0.667, 0.5998, 0.667, 0.6155, 0.6475, 0.5458, 0.2791, 0.5591, 0.2921, 0.5825, 0.2921, 0.5637, 0.2791, 0.6117, 0.4293, 0.6146, 0.4583, 0.661, 0.4583, 0.6569, 0.4293, 0.5922, 0.6253, 0.5825, 0.6475, 0.6155, 0.6475, 0.6293, 0.6253, 0.5318, 0.2696, 0.5458, 0.2791, 0.5637, 0.2791, 0.5439, 0.2696, 0.6069, 0.4013, 0.6117, 0.4293, 0.6569, 0.4293, 0.6502, 0.4013, 0.6004, 0.6007, 0.5922, 0.6253, 0.6293, 0.6253, 0.6409, 0.6007, 0.5173, 0.2638, 0.5318, 0.2696, 0.5439, 0.2696, 0.5234, 0.2638, 0.5173, 0.7118, 0.5026, 0.7137, 0.5234, 0.7118, 0.6004, 0.3748, 0.6069, 0.4013, 0.6502, 0.4013, 0.6409, 0.3748, 0.6623, 0.4878, 0.661, 0.5173, 0.6966, 0.5173, 0.6982, 0.4878, 0.5998, 0.667, 0.5825, 0.6834, 0.6004, 0.6834, 0.6217, 0.667, 0.5825, 0.2921, 0.5998, 0.3085, 0.6217, 0.3085, 0.6004, 0.2921, 0.661, 0.4583, 0.6623, 0.4878, 0.6982, 0.4878, 0.6966, 0.4583, 0.6155, 0.6475, 0.5998, 0.667, 0.6217, 0.667, 0.6409, 0.6475, 0.5637, 0.2791, 0.5825, 0.2921, 0.6004, 0.2921, 0.5775, 0.2791, 0.6569, 0.4293, 0.661, 0.4583, 0.6966, 0.4583, 0.6916, 0.4293, 0.6293, 0.6253, 0.6155, 0.6475, 0.6409, 0.6475, 0.6578, 0.6253, 0.5439, 0.2696, 0.5637, 0.2791, 0.5775, 0.2791, 0.5532, 0.2696, 0.6502, 0.4013, 0.6569, 0.4293, 0.6916, 0.4293, 0.6833, 0.4013, 0.6409, 0.6007, 0.6293, 0.6253, 0.6578, 0.6253, 0.672, 0.6007, 0.5234, 0.2638, 0.5439, 0.2696, 0.5532, 0.2696, 0.5281, 0.2638, 0.5234, 0.7118, 0.5026, 0.7137, 0.5281, 0.7118, 0.6409, 0.3748, 0.6502, 0.4013, 0.6833, 0.4013, 0.672, 0.3748, 0.6502, 0.5742, 0.6409, 0.6007, 0.672, 0.6007, 0.6833, 0.5742, 0.5026, 0.2619, 0.5234, 0.2638, 0.5281, 0.2638, 0.5439, 0.706, 0.5234, 0.7118, 0.5281, 0.7118, 0.5532, 0.706, 0.6293, 0.3502, 0.6409, 0.3748, 0.672, 0.3748, 0.6578, 0.3502, 0.6569, 0.5462, 0.6502, 0.5742, 0.6833, 0.5742, 0.6916, 0.5462, 0.5637, 0.6965, 0.5439, 0.706, 0.5532, 0.706, 0.5775, 0.6965, 0.6155, 0.328, 0.6293, 0.3502, 0.6578, 0.3502, 0.6409, 0.328, 0.661, 0.5173, 0.6569, 0.5462, 0.6916, 0.5462, 0.6966, 0.5173, 0.5825, 0.6834, 0.5637, 0.6965, 0.5775, 0.6965, 0.6004, 0.6834, 0.5998, 0.3085, 0.6155, 0.328, 0.6409, 0.328, 0.6217, 0.3085, 0.5532, 0.2696, 0.5775, 0.2791, 0.5861, 0.2791, 0.5591, 0.2696, 0.6833, 0.4013, 0.6916, 0.4293, 0.7134, 0.4293, 0.7042, 0.4013, 0.672, 0.6007, 0.6578, 0.6253, 0.6757, 0.6253, 0.6916, 0.6007, 0.5281, 0.2638, 0.5532, 0.2696, 0.5591, 0.2696, 0.5311, 0.2638, 0.5281, 0.7118, 0.5026, 0.7137, 0.5311, 0.7118, 0.672, 0.3748, 0.6833, 0.4013, 0.7042, 0.4013, 0.6916, 0.3748, 0.6833, 0.5742, 0.672, 0.6007, 0.6916, 0.6007, 0.7042, 0.5742, 0.5026, 0.2619, 0.5281, 0.2638, 0.5311, 0.2638, 0.5532, 0.706, 0.5281, 0.7118, 0.5311, 0.7118, 0.5591, 0.706, 0.6578, 0.3502, 0.672, 0.3748, 0.6916, 0.3748, 0.6757, 0.3502, 0.6916, 0.5462, 0.6833, 0.5742, 0.7042, 0.5742, 0.7134, 0.5462, 0.5775, 0.6965, 0.5532, 0.706, 0.5591, 0.706, 0.5861, 0.6965, 0.6409, 0.328, 0.6578, 0.3502, 0.6757, 0.3502, 0.6569, 0.328, 0.6966, 0.5173, 0.6916, 0.5462, 0.7134, 0.5462, 0.7189, 0.5173, 0.6004, 0.6834, 0.5775, 0.6965, 0.5861, 0.6965, 0.6117, 0.6834, 0.6217, 0.3085, 0.6409, 0.328, 0.6569, 0.328, 0.6354, 0.3085, 0.6982, 0.4878, 0.6966, 0.5173, 0.7189, 0.5173, 0.7208, 0.4878, 0.6217, 0.667, 0.6004, 0.6834, 0.6117, 0.6834, 0.6354, 0.667, 0.6004, 0.2921, 0.6217, 0.3085, 0.6354, 0.3085, 0.6117, 0.2921, 0.6966, 0.4583, 0.6982, 0.4878, 0.7208, 0.4878, 0.7189, 0.4583, 0.6409, 0.6475, 0.6217, 0.667, 0.6354, 0.667, 0.6569, 0.6475, 0.5775, 0.2791, 0.6004, 0.2921, 0.6117, 0.2921, 0.5861, 0.2791, 0.6916, 0.4293, 0.6966, 0.4583, 0.7189, 0.4583, 0.7134, 0.4293, 0.6578, 0.6253, 0.6409, 0.6475, 0.6569, 0.6475, 0.6757, 0.6253, 0.7134, 0.5462, 0.7042, 0.5742, 0.7113, 0.5742, 0.7208, 0.5462, 0.5861, 0.6965, 0.5591, 0.706, 0.5611, 0.706, 0.589, 0.6965, 0.6569, 0.328, 0.6757, 0.3502, 0.6818, 0.3502, 0.6623, 0.328, 0.7189, 0.5173, 0.7134, 0.5462, 0.7208, 0.5462, 0.7266, 0.5173, 0.6117, 0.6834, 0.5861, 0.6965, 0.589, 0.6965, 0.6155, 0.6834, 0.6354, 0.3085, 0.6569, 0.328, 0.6623, 0.328, 0.6401, 0.3085, 0.7208, 0.4878, 0.7189, 0.5173, 0.7266, 0.5173, 0.7285, 0.4878, 0.6354, 0.667, 0.6117, 0.6834, 0.6155, 0.6834, 0.6401, 0.667, 0.6117, 0.2921, 0.6354, 0.3085, 0.6401, 0.3085, 0.6155, 0.2921, 0.7189, 0.4583, 0.7208, 0.4878, 0.7285, 0.4878, 0.7266, 0.4583, 0.6569, 0.6475, 0.6354, 0.667, 0.6401, 0.667, 0.6623, 0.6475, 0.5861, 0.2791, 0.6117, 0.2921, 0.6155, 0.2921, 0.589, 0.2791, 0.7134, 0.4293, 0.7189, 0.4583, 0.7266, 0.4583, 0.7208, 0.4293, 0.6757, 0.6253, 0.6569, 0.6475, 0.6623, 0.6475, 0.6818, 0.6253, 0.5591, 0.2696, 0.5861, 0.2791, 0.589, 0.2791, 0.5611, 0.2696, 0.7042, 0.4013, 0.7134, 0.4293, 0.7208, 0.4293, 0.7113, 0.4013, 0.6916, 0.6007, 0.6757, 0.6253, 0.6818, 0.6253, 0.6982, 0.6007, 0.5311, 0.2638, 0.5591, 0.2696, 0.5611, 0.2696, 0.5321, 0.2638, 0.5311, 0.7118, 0.5026, 0.7137, 0.5321, 0.7118, 0.6916, 0.3748, 0.7042, 0.4013, 0.7113, 0.4013, 0.6982, 0.3748, 0.7042, 0.5742, 0.6916, 0.6007, 0.6982, 0.6007, 0.7113, 0.5742, 0.5026, 0.2619, 0.5311, 0.2638, 0.5321, 0.2638, 0.5591, 0.706, 0.5311, 0.7118, 0.5321, 0.7118, 0.5611, 0.706, 0.6757, 0.3502, 0.6916, 0.3748, 0.6982, 0.3748, 0.6818, 0.3502, 0.7266, 0.4583, 0.7285, 0.4878, 0.7208, 0.4878, 0.7189, 0.4583, 0.6623, 0.6475, 0.6401, 0.667, 0.6354, 0.667, 0.6569, 0.6475, 0.589, 0.2791, 0.6155, 0.2921, 0.6117, 0.2921, 0.5861, 0.2791, 0.7208, 0.4293, 0.7266, 0.4583, 0.7189, 0.4583, 0.7134, 0.4293, 0.6818, 0.6253, 0.6623, 0.6475, 0.6569, 0.6475, 0.6757, 0.6253, 0.5611, 0.2696, 0.589, 0.2791, 0.5861, 0.2791, 0.5591, 0.2696, 0.7113, 0.4013, 0.7208, 0.4293, 0.7134, 0.4293, 0.7042, 0.4013, 0.6982, 0.6007, 0.6818, 0.6253, 0.6757, 0.6253, 0.6916, 0.6007, 0.5321, 0.2638, 0.5611, 0.2696, 0.5591, 0.2696, 0.5311, 0.2638, 0.5321, 0.7118, 0.5026, 0.7137, 0.5311, 0.7118, 0.6982, 0.3748, 0.7113, 0.4013, 0.7042, 0.4013, 0.6916, 0.3748, 0.7113, 0.5742, 0.6982, 0.6007, 0.6916, 0.6007, 0.7042, 0.5742, 0.5026, 0.2619, 0.5321, 0.2638, 0.5311, 0.2638, 0.5611, 0.706, 0.5321, 0.7118, 0.5311, 0.7118, 0.5591, 0.706, 0.6818, 0.3502, 0.6982, 0.3748, 0.6916, 0.3748, 0.6757, 0.3502, 0.7208, 0.5462, 0.7113, 0.5742, 0.7042, 0.5742, 0.7134, 0.5462, 0.589, 0.6965, 0.5611, 0.706, 0.5591, 0.706, 0.5861, 0.6965, 0.6623, 0.328, 0.6818, 0.3502, 0.6757, 0.3502, 0.6569, 0.328, 0.7266, 0.5173, 0.7208, 0.5462, 0.7134, 0.5462, 0.7189, 0.5173, 0.6155, 0.6834, 0.589, 0.6965, 0.5861, 0.6965, 0.6117, 0.6834, 0.6401, 0.3085, 0.6623, 0.328, 0.6569, 0.328, 0.6354, 0.3085, 0.7285, 0.4878, 0.7266, 0.5173, 0.7189, 0.5173, 0.7208, 0.4878, 0.6401, 0.667, 0.6155, 0.6834, 0.6117, 0.6834, 0.6354, 0.667, 0.6155, 0.2921, 0.6401, 0.3085, 0.6354, 0.3085, 0.6117, 0.2921, 0.5311, 0.2638, 0.5591, 0.2696, 0.5532, 0.2696, 0.5281, 0.2638, 0.5311, 0.7118, 0.5026, 0.7137, 0.5281, 0.7118, 0.6916, 0.3748, 0.7042, 0.4013, 0.6833, 0.4013, 0.672, 0.3748, 0.7042, 0.5742, 0.6916, 0.6007, 0.672, 0.6007, 0.6833, 0.5742, 0.5026, 0.2619, 0.5311, 0.2638, 0.5281, 0.2638, 0.5591, 0.706, 0.5311, 0.7118, 0.5281, 0.7118, 0.5532, 0.706, 0.6757, 0.3502, 0.6916, 0.3748, 0.672, 0.3748, 0.6578, 0.3502, 0.7134, 0.5462, 0.7042, 0.5742, 0.6833, 0.5742, 0.6916, 0.5462, 0.5861, 0.6965, 0.5591, 0.706, 0.5532, 0.706, 0.5775, 0.6965, 0.6569, 0.328, 0.6757, 0.3502, 0.6578, 0.3502, 0.6409, 0.328, 0.7189, 0.5173, 0.7134, 0.5462, 0.6916, 0.5462, 0.6966, 0.5173, 0.6117, 0.6834, 0.5861, 0.6965, 0.5775, 0.6965, 0.6004, 0.6834, 0.6354, 0.3085, 0.6569, 0.328, 0.6409, 0.328, 0.6217, 0.3085, 0.7208, 0.4878, 0.7189, 0.5173, 0.6966, 0.5173, 0.6982, 0.4878, 0.6354, 0.667, 0.6117, 0.6834, 0.6004, 0.6834, 0.6217, 0.667, 0.6117, 0.2921, 0.6354, 0.3085, 0.6217, 0.3085, 0.6004, 0.2921, 0.7189, 0.4583, 0.7208, 0.4878, 0.6982, 0.4878, 0.6966, 0.4583, 0.6569, 0.6475, 0.6354, 0.667, 0.6217, 0.667, 0.6409, 0.6475, 0.5861, 0.2791, 0.6117, 0.2921, 0.6004, 0.2921, 0.5775, 0.2791, 0.7134, 0.4293, 0.7189, 0.4583, 0.6966, 0.4583, 0.6916, 0.4293, 0.6757, 0.6253, 0.6569, 0.6475, 0.6409, 0.6475, 0.6578, 0.6253, 0.5591, 0.2696, 0.5861, 0.2791, 0.5775, 0.2791, 0.5532, 0.2696, 0.7042, 0.4013, 0.7134, 0.4293, 0.6916, 0.4293, 0.6833, 0.4013, 0.6916, 0.6007, 0.6757, 0.6253, 0.6578, 0.6253, 0.672, 0.6007, 0.6966, 0.5173, 0.6916, 0.5462, 0.6569, 0.5462, 0.661, 0.5173, 0.6004, 0.6834, 0.5775, 0.6965, 0.5637, 0.6965, 0.5825, 0.6834, 0.6217, 0.3085, 0.6409, 0.328, 0.6155, 0.328, 0.5998, 0.3085, 0.6982, 0.4878, 0.6966, 0.5173, 0.661, 0.5173, 0.6623, 0.4878, 0.6217, 0.667, 0.6004, 0.6834, 0.5825, 0.6834, 0.5998, 0.667, 0.6004, 0.2921, 0.6217, 0.3085, 0.5998, 0.3085, 0.5825, 0.2921, 0.6966, 0.4583, 0.6982, 0.4878, 0.6623, 0.4878, 0.661, 0.4583, 0.6409, 0.6475, 0.6217, 0.667, 0.5998, 0.667, 0.6155, 0.6475, 0.5775, 0.2791, 0.6004, 0.2921, 0.5825, 0.2921, 0.5637, 0.2791, 0.6916, 0.4293, 0.6966, 0.4583, 0.661, 0.4583, 0.6569, 0.4293, 0.6578, 0.6253, 0.6409, 0.6475, 0.6155, 0.6475, 0.6293, 0.6253, 0.5532, 0.2696, 0.5775, 0.2791, 0.5637, 0.2791, 0.5439, 0.2696, 0.6833, 0.4013, 0.6916, 0.4293, 0.6569, 0.4293, 0.6502, 0.4013, 0.672, 0.6007, 0.6578, 0.6253, 0.6293, 0.6253, 0.6409, 0.6007, 0.5281, 0.2638, 0.5532, 0.2696, 0.5439, 0.2696, 0.5234, 0.2638, 0.5281, 0.7118, 0.5026, 0.7137, 0.5234, 0.7118, 0.672, 0.3748, 0.6833, 0.4013, 0.6502, 0.4013, 0.6409, 0.3748, 0.6833, 0.5742, 0.672, 0.6007, 0.6409, 0.6007, 0.6502, 0.5742, 0.5026, 0.2619, 0.5281, 0.2638, 0.5234, 0.2638, 0.5532, 0.706, 0.5281, 0.7118, 0.5234, 0.7118, 0.5439, 0.706, 0.6578, 0.3502, 0.672, 0.3748, 0.6409, 0.3748, 0.6293, 0.3502, 0.6916, 0.5462, 0.6833, 0.5742, 0.6502, 0.5742, 0.6569, 0.5462, 0.5775, 0.6965, 0.5532, 0.706, 0.5439, 0.706, 0.5637, 0.6965, 0.6409, 0.328, 0.6578, 0.3502, 0.6293, 0.3502, 0.6155, 0.328, 0.6569, 0.4293, 0.661, 0.4583, 0.6146, 0.4583, 0.6117, 0.4293, 0.6293, 0.6253, 0.6155, 0.6475, 0.5825, 0.6475, 0.5922, 0.6253, 0.5439, 0.2696, 0.5637, 0.2791, 0.5458, 0.2791, 0.5318, 0.2696, 0.6502, 0.4013, 0.6569, 0.4293, 0.6117, 0.4293, 0.6069, 0.4013, 0.6409, 0.6007, 0.6293, 0.6253, 0.5922, 0.6253, 0.6004, 0.6007, 0.5234, 0.2638, 0.5439, 0.2696, 0.5318, 0.2696, 0.5173, 0.2638, 0.5234, 0.7118, 0.5026, 0.7137, 0.5173, 0.7118, 0.6409, 0.3748, 0.6502, 0.4013, 0.6069, 0.4013, 0.6004, 0.3748, 0.6502, 0.5742, 0.6409, 0.6007, 0.6004, 0.6007, 0.6069, 0.5742, 0.5026, 0.2619, 0.5234, 0.2638, 0.5173, 0.2638, 0.5439, 0.706, 0.5234, 0.7118, 0.5173, 0.7118, 0.5318, 0.706, 0.6293, 0.3502, 0.6409, 0.3748, 0.6004, 0.3748, 0.5922, 0.3502, 0.6569, 0.5462, 0.6502, 0.5742, 0.6069, 0.5742, 0.6117, 0.5462, 0.5637, 0.6965, 0.5439, 0.706, 0.5318, 0.706, 0.5458, 0.6965, 0.6155, 0.328, 0.6293, 0.3502, 0.5922, 0.3502, 0.5825, 0.328, 0.661, 0.5173, 0.6569, 0.5462, 0.6117, 0.5462, 0.6146, 0.5173, 0.5825, 0.6834, 0.5637, 0.6965, 0.5458, 0.6965, 0.5591, 0.6834, 0.5998, 0.3085, 0.6155, 0.328, 0.5825, 0.328, 0.5713, 0.3085, 0.6623, 0.4878, 0.661, 0.5173, 0.6146, 0.5173, 0.6155, 0.4878, 0.5998, 0.667, 0.5825, 0.6834, 0.5591, 0.6834, 0.5713, 0.667, 0.5825, 0.2921, 0.5998, 0.3085, 0.5713, 0.3085, 0.5591, 0.2921, 0.661, 0.4583, 0.6623, 0.4878, 0.6155, 0.4878, 0.6146, 0.4583, 0.6155, 0.6475, 0.5998, 0.667, 0.5713, 0.667, 0.5825, 0.6475, 0.5637, 0.2791, 0.5825, 0.2921, 0.5591, 0.2921, 0.5458, 0.2791, 0.5026, 0.2619, 0.5173, 0.2638, 0.5102, 0.2638, 0.5318, 0.706, 0.5173, 0.7118, 0.5102, 0.7118, 0.5177, 0.706, 0.5922, 0.3502, 0.6004, 0.3748, 0.5532, 0.3748, 0.549, 0.3502, 0.6117, 0.5462, 0.6069, 0.5742, 0.5566, 0.5742, 0.5591, 0.5462, 0.5458, 0.6965, 0.5318, 0.706, 0.5177, 0.706, 0.525, 0.6965, 0.5825, 0.328, 0.5922, 0.3502, 0.549, 0.3502, 0.5439, 0.328, 0.6146, 0.5173, 0.6117, 0.5462, 0.5591, 0.5462, 0.5606, 0.5173, 0.5591, 0.6834, 0.5458, 0.6965, 0.525, 0.6965, 0.5318, 0.6834, 0.5713, 0.3085, 0.5825, 0.328, 0.5439, 0.328, 0.5382, 0.3085, 0.6155, 0.4878, 0.6146, 0.5173, 0.5606, 0.5173, 0.5611, 0.4878, 0.5713, 0.667, 0.5591, 0.6834, 0.5318, 0.6834, 0.5382, 0.667, 0.5591, 0.2921, 0.5713, 0.3085, 0.5382, 0.3085, 0.5318, 0.2921, 0.6146, 0.4583, 0.6155, 0.4878, 0.5611, 0.4878, 0.5606, 0.4583, 0.5825, 0.6475, 0.5713, 0.667, 0.5382, 0.667, 0.5439, 0.6475, 0.5458, 0.2791, 0.5591, 0.2921, 0.5318, 0.2921, 0.525, 0.2791, 0.6117, 0.4293, 0.6146, 0.4583, 0.5606, 0.4583, 0.5591, 0.4293, 0.5922, 0.6253, 0.5825, 0.6475, 0.5439, 0.6475, 0.549, 0.6253, 0.5318, 0.2696, 0.5458, 0.2791, 0.525, 0.2791, 0.5177, 0.2696, 0.6069, 0.4013, 0.6117, 0.4293, 0.5591, 0.4293, 0.5566, 0.4013, 0.6004, 0.6007, 0.5922, 0.6253, 0.549, 0.6253, 0.5532, 0.6007, 0.5173, 0.2638, 0.5318, 0.2696, 0.5177, 0.2696, 0.5102, 0.2638, 0.5173, 0.7118, 0.5026, 0.7137, 0.5102, 0.7118, 0.6004, 0.3748, 0.6069, 0.4013, 0.5566, 0.4013, 0.5532, 0.3748, 0.6069, 0.5742, 0.6004, 0.6007, 0.5532, 0.6007, 0.5566, 0.5742, 0.5611, 0.4878, 0.5606, 0.5173, 0.5026, 0.5173, 0.5026, 0.4878, 0.5382, 0.667, 0.5318, 0.6834, 0.5026, 0.6834, 0.5026, 0.667, 0.5318, 0.2921, 0.5382, 0.3085, 0.5026, 0.3085, 0.5026, 0.2921, 0.5606, 0.4583, 0.5611, 0.4878, 0.5026, 0.4878, 0.5026, 0.4583, 0.5439, 0.6475, 0.5382, 0.667, 0.5026, 0.667, 0.5026, 0.6475, 0.525, 0.2791, 0.5318, 0.2921, 0.5026, 0.2921, 0.5026, 0.2791, 0.5591, 0.4293, 0.5606, 0.4583, 0.5026, 0.4583, 0.5026, 0.4293, 0.549, 0.6253, 0.5439, 0.6475, 0.5026, 0.6475, 0.5026, 0.6253, 0.5177, 0.2696, 0.525, 0.2791, 0.5026, 0.2791, 0.5026, 0.2696, 0.5566, 0.4013, 0.5591, 0.4293, 0.5026, 0.4293, 0.5026, 0.4013, 0.5532, 0.6007, 0.549, 0.6253, 0.5026, 0.6253, 0.5026, 0.6007, 0.5102, 0.2638, 0.5177, 0.2696, 0.5026, 0.2696, 0.5026, 0.2638, 0.5102, 0.7118, 0.5026, 0.7137, 0.5026, 0.7118, 0.5532, 0.3748, 0.5566, 0.4013, 0.5026, 0.4013, 0.5026, 0.3748, 0.5566, 0.5742, 0.5532, 0.6007, 0.5026, 0.6007, 0.5026, 0.5742, 0.5026, 0.2619, 0.5102, 0.2638, 0.5026, 0.2638, 0.5177, 0.706, 0.5102, 0.7118, 0.5026, 0.7118, 0.5026, 0.706, 0.549, 0.3502, 0.5532, 0.3748, 0.5026, 0.3748, 0.5026, 0.3502, 0.5591, 0.5462, 0.5566, 0.5742, 0.5026, 0.5742, 0.5026, 0.5462, 0.525, 0.6965, 0.5177, 0.706, 0.5026, 0.706, 0.5026, 0.6965, 0.5439, 0.328, 0.549, 0.3502, 0.5026, 0.3502, 0.5026, 0.328, 0.5606, 0.5173, 0.5591, 0.5462, 0.5026, 0.5462, 0.5026, 0.5173, 0.5318, 0.6834, 0.525, 0.6965, 0.5026, 0.6965, 0.5026, 0.6834, 0.5382, 0.3085, 0.5439, 0.328, 0.5026, 0.328, 0.5026, 0.3085, 0.5026, 0.4013, 0.5026, 0.4293, 0.4461, 0.4293, 0.4486, 0.4013, 0.5026, 0.6007, 0.5026, 0.6253, 0.4562, 0.6253, 0.4519, 0.6007, 0.5026, 0.2638, 0.5026, 0.2696, 0.4874, 0.2696, 0.495, 0.2638, 0.5026, 0.7118, 0.5026, 0.7137, 0.495, 0.7118, 0.5026, 0.3748, 0.5026, 0.4013, 0.4486, 0.4013, 0.4519, 0.3748, 0.5026, 0.5742, 0.5026, 0.6007, 0.4519, 0.6007, 0.4486, 0.5742, 0.5026, 0.2619, 0.5026, 0.2638, 0.495, 0.2638, 0.5026, 0.706, 0.5026, 0.7118, 0.495, 0.7118, 0.4874, 0.706, 0.5026, 0.3502, 0.5026, 0.3748, 0.4519, 0.3748, 0.4562, 0.3502, 0.5026, 0.5462, 0.5026, 0.5742, 0.4486, 0.5742, 0.4461, 0.5462, 0.5026, 0.6965, 0.5026, 0.706, 0.4874, 0.706, 0.4802, 0.6965, 0.5026, 0.328, 0.5026, 0.3502, 0.4562, 0.3502, 0.4612, 0.328, 0.5026, 0.5173, 0.5026, 0.5462, 0.4461, 0.5462, 0.4446, 0.5173, 0.5026, 0.6834, 0.5026, 0.6965, 0.4802, 0.6965, 0.4733, 0.6834, 0.5026, 0.3085, 0.5026, 0.328, 0.4612, 0.328, 0.467, 0.3085, 0.5026, 0.4878, 0.5026, 0.5173, 0.4446, 0.5173, 0.4441, 0.4878, 0.5026, 0.667, 0.5026, 0.6834, 0.4733, 0.6834, 0.467, 0.667, 0.5026, 0.2921, 0.5026, 0.3085, 0.467, 0.3085, 0.4733, 0.2921, 0.5026, 0.4583, 0.5026, 0.4878, 0.4441, 0.4878, 0.4446, 0.4583, 0.5026, 0.6475, 0.5026, 0.667, 0.467, 0.667, 0.4612, 0.6475, 0.5026, 0.2791, 0.5026, 0.2921, 0.4733, 0.2921, 0.4802, 0.2791, 0.5026, 0.4293, 0.5026, 0.4583, 0.4446, 0.4583, 0.4461, 0.4293, 0.5026, 0.6253, 0.5026, 0.6475, 0.4612, 0.6475, 0.4562, 0.6253, 0.5026, 0.2696, 0.5026, 0.2791, 0.4802, 0.2791, 0.4874, 0.2696, 0.4802, 0.6965, 0.4874, 0.706, 0.4733, 0.706, 0.4594, 0.6965, 0.4612, 0.328, 0.4562, 0.3502, 0.413, 0.3502, 0.4227, 0.328, 0.4446, 0.5173, 0.4461, 0.5462, 0.3935, 0.5462, 0.3906, 0.5173, 0.4733, 0.6834, 0.4802, 0.6965, 0.4594, 0.6965, 0.4461, 0.6834, 0.467, 0.3085, 0.4612, 0.328, 0.4227, 0.328, 0.4338, 0.3085, 0.4441, 0.4878, 0.4446, 0.5173, 0.3906, 0.5173, 0.3896, 0.4878, 0.467, 0.667, 0.4733, 0.6834, 0.4461, 0.6834, 0.4338, 0.667, 0.4733, 0.2921, 0.467, 0.3085, 0.4338, 0.3085, 0.4461, 0.2921, 0.4446, 0.4583, 0.4441, 0.4878, 0.3896, 0.4878, 0.3906, 0.4583, 0.4612, 0.6475, 0.467, 0.667, 0.4338, 0.667, 0.4227, 0.6475, 0.4802, 0.2791, 0.4733, 0.2921, 0.4461, 0.2921, 0.4594, 0.2791, 0.4461, 0.4293, 0.4446, 0.4583, 0.3906, 0.4583, 0.3935, 0.4293, 0.4562, 0.6253, 0.4612, 0.6475, 0.4227, 0.6475, 0.413, 0.6253, 0.4874, 0.2696, 0.4802, 0.2791, 0.4594, 0.2791, 0.4733, 0.2696, 0.4486, 0.4013, 0.4461, 0.4293, 0.3935, 0.4293, 0.3982, 0.4013, 0.4519, 0.6007, 0.4562, 0.6253, 0.413, 0.6253, 0.4048, 0.6007, 0.495, 0.2638, 0.4874, 0.2696, 0.4733, 0.2696, 0.4878, 0.2638, 0.495, 0.7118, 0.5026, 0.7137, 0.4878, 0.7118, 0.4519, 0.3748, 0.4486, 0.4013, 0.3982, 0.4013, 0.4048, 0.3748, 0.4486, 0.5742, 0.4519, 0.6007, 0.4048, 0.6007, 0.3982, 0.5742, 0.5026, 0.2619, 0.495, 0.2638, 0.4878, 0.2638, 0.4874, 0.706, 0.495, 0.7118, 0.4878, 0.7118, 0.4733, 0.706, 0.4562, 0.3502, 0.4519, 0.3748, 0.4048, 0.3748, 0.413, 0.3502, 0.4461, 0.5462, 0.4486, 0.5742, 0.3982, 0.5742, 0.3935, 0.5462, 0.3906, 0.4583, 0.3896, 0.4878, 0.3428, 0.4878, 0.3442, 0.4583, 0.4227, 0.6475, 0.4338, 0.667, 0.4053, 0.667, 0.3896, 0.6475, 0.4594, 0.2791, 0.4461, 0.2921, 0.4227, 0.2921, 0.4415, 0.2791, 0.3935, 0.4293, 0.3906, 0.4583, 0.3442, 0.4583, 0.3483, 0.4293, 0.413, 0.6253, 0.4227, 0.6475, 0.3896, 0.6475, 0.3759, 0.6253, 0.4733, 0.2696, 0.4594, 0.2791, 0.4415, 0.2791, 0.4612, 0.2696, 0.3982, 0.4013, 0.3935, 0.4293, 0.3483, 0.4293, 0.355, 0.4013, 0.4048, 0.6007, 0.413, 0.6253, 0.3759, 0.6253, 0.3642, 0.6007, 0.4878, 0.2638, 0.4733, 0.2696, 0.4612, 0.2696, 0.4817, 0.2638, 0.4878, 0.7118, 0.5026, 0.7137, 0.4817, 0.7118, 0.4048, 0.3748, 0.3982, 0.4013, 0.355, 0.4013, 0.3642, 0.3748, 0.3982, 0.5742, 0.4048, 0.6007, 0.3642, 0.6007, 0.355, 0.5742, 0.5026, 0.2619, 0.4878, 0.2638, 0.4817, 0.2638, 0.4733, 0.706, 0.4878, 0.7118, 0.4817, 0.7118, 0.4612, 0.706, 0.413, 0.3502, 0.4048, 0.3748, 0.3642, 0.3748, 0.3759, 0.3502, 0.3935, 0.5462, 0.3982, 0.5742, 0.355, 0.5742, 0.3483, 0.5462, 0.4594, 0.6965, 0.4733, 0.706, 0.4612, 0.706, 0.4415, 0.6965, 0.4227, 0.328, 0.413, 0.3502, 0.3759, 0.3502, 0.3896, 0.328, 0.3906, 0.5173, 0.3935, 0.5462, 0.3483, 0.5462, 0.3442, 0.5173, 0.4461, 0.6834, 0.4594, 0.6965, 0.4415, 0.6965, 0.4227, 0.6834, 0.4338, 0.3085, 0.4227, 0.328, 0.3896, 0.328, 0.4053, 0.3085, 0.3896, 0.4878, 0.3906, 0.5173, 0.3442, 0.5173, 0.3428, 0.4878, 0.4338, 0.667, 0.4461, 0.6834, 0.4227, 0.6834, 0.4053, 0.667, 0.4461, 0.2921, 0.4338, 0.3085, 0.4053, 0.3085, 0.4227, 0.2921, 0.4817, 0.7118, 0.5026, 0.7137, 0.477, 0.7118, 0.3642, 0.3748, 0.355, 0.4013, 0.3218, 0.4013, 0.3332, 0.3748, 0.355, 0.5742, 0.3642, 0.6007, 0.3332, 0.6007, 0.3218, 0.5742, 0.5026, 0.2619, 0.4817, 0.2638, 0.477, 0.2638, 0.4612, 0.706, 0.4817, 0.7118, 0.477, 0.7118, 0.4519, 0.706, 0.3759, 0.3502, 0.3642, 0.3748, 0.3332, 0.3748, 0.3474, 0.3502, 0.3483, 0.5462, 0.355, 0.5742, 0.3218, 0.5742, 0.3136, 0.5462, 0.4415, 0.6965, 0.4612, 0.706, 0.4519, 0.706, 0.4277, 0.6965, 0.3896, 0.328, 0.3759, 0.3502, 0.3474, 0.3502, 0.3642, 0.328, 0.3442, 0.5173, 0.3483, 0.5462, 0.3136, 0.5462, 0.3086, 0.5173, 0.4227, 0.6834, 0.4415, 0.6965, 0.4277, 0.6965, 0.4048, 0.6834, 0.4053, 0.3085, 0.3896, 0.328, 0.3642, 0.328, 0.3835, 0.3085, 0.3428, 0.4878, 0.3442, 0.5173, 0.3086, 0.5173, 0.3069, 0.4878, 0.4053, 0.667, 0.4227, 0.6834, 0.4048, 0.6834, 0.3835, 0.667, 0.4227, 0.2921, 0.4053, 0.3085, 0.3835, 0.3085, 0.4048, 0.2921, 0.3442, 0.4583, 0.3428, 0.4878, 0.3069, 0.4878, 0.3086, 0.4583, 0.3896, 0.6475, 0.4053, 0.667, 0.3835, 0.667, 0.3642, 0.6475, 0.4415, 0.2791, 0.4227, 0.2921, 0.4048, 0.2921, 0.4277, 0.2791, 0.3483, 0.4293, 0.3442, 0.4583, 0.3086, 0.4583, 0.3136, 0.4293, 0.3759, 0.6253, 0.3896, 0.6475, 0.3642, 0.6475, 0.3474, 0.6253, 0.4612, 0.2696, 0.4415, 0.2791, 0.4277, 0.2791, 0.4519, 0.2696, 0.355, 0.4013, 0.3483, 0.4293, 0.3136, 0.4293, 0.3218, 0.4013, 0.3642, 0.6007, 0.3759, 0.6253, 0.3474, 0.6253, 0.3332, 0.6007, 0.4817, 0.2638, 0.4612, 0.2696, 0.4519, 0.2696, 0.477, 0.2638, 0.4048, 0.6834, 0.4277, 0.6965, 0.4191, 0.6965, 0.3935, 0.6834, 0.3835, 0.3085, 0.3642, 0.328, 0.3483, 0.328, 0.3697, 0.3085, 0.3069, 0.4878, 0.3086, 0.5173, 0.2862, 0.5173, 0.2844, 0.4878, 0.3835, 0.667, 0.4048, 0.6834, 0.3935, 0.6834, 0.3697, 0.667, 0.4048, 0.2921, 0.3835, 0.3085, 0.3697, 0.3085, 0.3935, 0.2921, 0.3086, 0.4583, 0.3069, 0.4878, 0.2844, 0.4878, 0.2862, 0.4583, 0.3642, 0.6475, 0.3835, 0.667, 0.3697, 0.667, 0.3483, 0.6475, 0.4277, 0.2791, 0.4048, 0.2921, 0.3935, 0.2921, 0.4191, 0.2791, 0.3136, 0.4293, 0.3086, 0.4583, 0.2862, 0.4583, 0.2918, 0.4293, 0.3474, 0.6253, 0.3642, 0.6475, 0.3483, 0.6475, 0.3295, 0.6253, 0.4519, 0.2696, 0.4277, 0.2791, 0.4191, 0.2791, 0.4461, 0.2696, 0.3218, 0.4013, 0.3136, 0.4293, 0.2918, 0.4293, 0.301, 0.4013, 0.3332, 0.6007, 0.3474, 0.6253, 0.3295, 0.6253, 0.3136, 0.6007, 0.477, 0.2638, 0.4519, 0.2696, 0.4461, 0.2696, 0.4741, 0.2638, 0.477, 0.7118, 0.5026, 0.7137, 0.4741, 0.7118, 0.3332, 0.3748, 0.3218, 0.4013, 0.301, 0.4013, 0.3136, 0.3748, 0.3218, 0.5742, 0.3332, 0.6007, 0.3136, 0.6007, 0.301, 0.5742, 0.5026, 0.2619, 0.477, 0.2638, 0.4741, 0.2638, 0.4519, 0.706, 0.477, 0.7118, 0.4741, 0.7118, 0.4461, 0.706, 0.3474, 0.3502, 0.3332, 0.3748, 0.3136, 0.3748, 0.3295, 0.3502, 0.3136, 0.5462, 0.3218, 0.5742, 0.301, 0.5742, 0.2918, 0.5462, 0.4277, 0.6965, 0.4519, 0.706, 0.4461, 0.706, 0.4191, 0.6965, 0.3642, 0.328, 0.3474, 0.3502, 0.3295, 0.3502, 0.3483, 0.328, 0.3086, 0.5173, 0.3136, 0.5462, 0.2918, 0.5462, 0.2862, 0.5173, 0.2918, 0.4293, 0.2862, 0.4583, 0.2786, 0.4583, 0.2844, 0.4293, 0.3295, 0.6253, 0.3483, 0.6475, 0.3428, 0.6475, 0.3234, 0.6253, 0.4461, 0.2696, 0.4191, 0.2791, 0.4161, 0.2791, 0.4441, 0.2696, 0.301, 0.4013, 0.2918, 0.4293, 0.2844, 0.4293, 0.2939, 0.4013, 0.3136, 0.6007, 0.3295, 0.6253, 0.3234, 0.6253, 0.3069, 0.6007, 0.4741, 0.2638, 0.4461, 0.2696, 0.4441, 0.2696, 0.4731, 0.2638, 0.4741, 0.7118, 0.5026, 0.7137, 0.4731, 0.7118, 0.3136, 0.3748, 0.301, 0.4013, 0.2939, 0.4013, 0.3069, 0.3748, 0.301, 0.5742, 0.3136, 0.6007, 0.3069, 0.6007, 0.2939, 0.5742, 0.5026, 0.2619, 0.4741, 0.2638, 0.4731, 0.2638, 0.4461, 0.706, 0.4741, 0.7118, 0.4731, 0.7118, 0.4441, 0.706, 0.3295, 0.3502, 0.3136, 0.3748, 0.3069, 0.3748, 0.3234, 0.3502, 0.2918, 0.5462, 0.301, 0.5742, 0.2939, 0.5742, 0.2844, 0.5462, 0.4191, 0.6965, 0.4461, 0.706, 0.4441, 0.706, 0.4161, 0.6965, 0.3483, 0.328, 0.3295, 0.3502, 0.3234, 0.3502, 0.3428, 0.328, 0.2862, 0.5173, 0.2918, 0.5462, 0.2844, 0.5462, 0.2786, 0.5173, 0.3935, 0.6834, 0.4191, 0.6965, 0.4161, 0.6965, 0.3896, 0.6834, 0.3697, 0.3085, 0.3483, 0.328, 0.3428, 0.328, 0.3651, 0.3085, 0.2844, 0.4878, 0.2862, 0.5173, 0.2786, 0.5173, 0.2767, 0.4878, 0.3697, 0.667, 0.3935, 0.6834, 0.3896, 0.6834, 0.3651, 0.667, 0.3935, 0.2921, 0.3697, 0.3085, 0.3651, 0.3085, 0.3896, 0.2921, 0.2862, 0.4583, 0.2844, 0.4878, 0.2767, 0.4878, 0.2786, 0.4583, 0.3483, 0.6475, 0.3697, 0.667, 0.3651, 0.667, 0.3428, 0.6475, 0.4191, 0.2791, 0.3935, 0.2921, 0.3896, 0.2921, 0.4161, 0.2791, 0.4441, 0.706, 0.4731, 0.7118, 0.4741, 0.7118, 0.4461, 0.706, 0.3234, 0.3502, 0.3069, 0.3748, 0.3136, 0.3748, 0.3295, 0.3502, 0.2844, 0.5462, 0.2939, 0.5742, 0.301, 0.5742, 0.2918, 0.5462, 0.4161, 0.6965, 0.4441, 0.706, 0.4461, 0.706, 0.4191, 0.6965, 0.3428, 0.328, 0.3234, 0.3502, 0.3295, 0.3502, 0.3483, 0.328, 0.2786, 0.5173, 0.2844, 0.5462, 0.2918, 0.5462, 0.2862, 0.5173, 0.3896, 0.6834, 0.4161, 0.6965, 0.4191, 0.6965, 0.3935, 0.6834, 0.3651, 0.3085, 0.3428, 0.328, 0.3483, 0.328, 0.3697, 0.3085, 0.2767, 0.4878, 0.2786, 0.5173, 0.2862, 0.5173, 0.2844, 0.4878, 0.3651, 0.667, 0.3896, 0.6834, 0.3935, 0.6834, 0.3697, 0.667, 0.3896, 0.2921, 0.3651, 0.3085, 0.3697, 0.3085, 0.3935, 0.2921, 0.2786, 0.4583, 0.2767, 0.4878, 0.2844, 0.4878, 0.2862, 0.4583, 0.3428, 0.6475, 0.3651, 0.667, 0.3697, 0.667, 0.3483, 0.6475, 0.4161, 0.2791, 0.3896, 0.2921, 0.3935, 0.2921, 0.4191, 0.2791, 0.2844, 0.4293, 0.2786, 0.4583, 0.2862, 0.4583, 0.2918, 0.4293, 0.3234, 0.6253, 0.3428, 0.6475, 0.3483, 0.6475, 0.3295, 0.6253, 0.4441, 0.2696, 0.4161, 0.2791, 0.4191, 0.2791, 0.4461, 0.2696, 0.2939, 0.4013, 0.2844, 0.4293, 0.2918, 0.4293, 0.301, 0.4013, 0.3069, 0.6007, 0.3234, 0.6253, 0.3295, 0.6253, 0.3136, 0.6007, 0.4731, 0.2638, 0.4441, 0.2696, 0.4461, 0.2696, 0.4741, 0.2638, 0.4731, 0.7118, 0.5026, 0.7137, 0.4741, 0.7118, 0.3069, 0.3748, 0.2939, 0.4013, 0.301, 0.4013, 0.3136, 0.3748, 0.2939, 0.5742, 0.3069, 0.6007, 0.3136, 0.6007, 0.301, 0.5742, 0.5026, 0.2619, 0.4731, 0.2638, 0.4741, 0.2638, 0.3697, 0.667, 0.3935, 0.6834, 0.4048, 0.6834, 0.3835, 0.667, 0.3935, 0.2921, 0.3697, 0.3085, 0.3835, 0.3085, 0.4048, 0.2921, 0.2862, 0.4583, 0.2844, 0.4878, 0.3069, 0.4878, 0.3086, 0.4583, 0.3483, 0.6475, 0.3697, 0.667, 0.3835, 0.667, 0.3642, 0.6475, 0.4191, 0.2791, 0.3935, 0.2921, 0.4048, 0.2921, 0.4277, 0.2791, 0.2918, 0.4293, 0.2862, 0.4583, 0.3086, 0.4583, 0.3136, 0.4293, 0.3295, 0.6253, 0.3483, 0.6475, 0.3642, 0.6475, 0.3474, 0.6253, 0.4461, 0.2696, 0.4191, 0.2791, 0.4277, 0.2791, 0.4519, 0.2696, 0.301, 0.4013, 0.2918, 0.4293, 0.3136, 0.4293, 0.3218, 0.4013, 0.3136, 0.6007, 0.3295, 0.6253, 0.3474, 0.6253, 0.3332, 0.6007, 0.4741, 0.2638, 0.4461, 0.2696, 0.4519, 0.2696, 0.477, 0.2638, 0.4741, 0.7118, 0.5026, 0.7137, 0.477, 0.7118, 0.3136, 0.3748, 0.301, 0.4013, 0.3218, 0.4013, 0.3332, 0.3748, 0.301, 0.5742, 0.3136, 0.6007, 0.3332, 0.6007, 0.3218, 0.5742, 0.5026, 0.2619, 0.4741, 0.2638, 0.477, 0.2638, 0.4461, 0.706, 0.4741, 0.7118, 0.477, 0.7118, 0.4519, 0.706, 0.3295, 0.3502, 0.3136, 0.3748, 0.3332, 0.3748, 0.3474, 0.3502, 0.2918, 0.5462, 0.301, 0.5742, 0.3218, 0.5742, 0.3136, 0.5462, 0.4191, 0.6965, 0.4461, 0.706, 0.4519, 0.706, 0.4277, 0.6965, 0.3483, 0.328, 0.3295, 0.3502, 0.3474, 0.3502, 0.3642, 0.328, 0.2862, 0.5173, 0.2918, 0.5462, 0.3136, 0.5462, 0.3086, 0.5173, 0.3935, 0.6834, 0.4191, 0.6965, 0.4277, 0.6965, 0.4048, 0.6834, 0.3697, 0.3085, 0.3483, 0.328, 0.3642, 0.328, 0.3835, 0.3085, 0.2844, 0.4878, 0.2862, 0.5173, 0.3086, 0.5173, 0.3069, 0.4878, 0.3218, 0.4013, 0.3136, 0.4293, 0.3483, 0.4293, 0.355, 0.4013, 0.3332, 0.6007, 0.3474, 0.6253, 0.3759, 0.6253, 0.3642, 0.6007, 0.477, 0.2638, 0.4519, 0.2696, 0.4612, 0.2696, 0.4817, 0.2638, 0.477, 0.7118, 0.5026, 0.7137, 0.4817, 0.7118, 0.3332, 0.3748, 0.3218, 0.4013, 0.355, 0.4013, 0.3642, 0.3748, 0.3218, 0.5742, 0.3332, 0.6007, 0.3642, 0.6007, 0.355, 0.5742, 0.5026, 0.2619, 0.477, 0.2638, 0.4817, 0.2638, 0.4519, 0.706, 0.477, 0.7118, 0.4817, 0.7118, 0.4612, 0.706, 0.3474, 0.3502, 0.3332, 0.3748, 0.3642, 0.3748, 0.3759, 0.3502, 0.3136, 0.5462, 0.3218, 0.5742, 0.355, 0.5742, 0.3483, 0.5462, 0.4277, 0.6965, 0.4519, 0.706, 0.4612, 0.706, 0.4415, 0.6965, 0.3642, 0.328, 0.3474, 0.3502, 0.3759, 0.3502, 0.3896, 0.328, 0.3086, 0.5173, 0.3136, 0.5462, 0.3483, 0.5462, 0.3442, 0.5173, 0.4048, 0.6834, 0.4277, 0.6965, 0.4415, 0.6965, 0.4227, 0.6834, 0.3835, 0.3085, 0.3642, 0.328, 0.3896, 0.328, 0.4053, 0.3085, 0.3069, 0.4878, 0.3086, 0.5173, 0.3442, 0.5173, 0.3428, 0.4878, 0.3835, 0.667, 0.4048, 0.6834, 0.4227, 0.6834, 0.4053, 0.667, 0.4048, 0.2921, 0.3835, 0.3085, 0.4053, 0.3085, 0.4227, 0.2921, 0.3086, 0.4583, 0.3069, 0.4878, 0.3428, 0.4878, 0.3442, 0.4583, 0.3642, 0.6475, 0.3835, 0.667, 0.4053, 0.667, 0.3896, 0.6475, 0.4277, 0.2791, 0.4048, 0.2921, 0.4227, 0.2921, 0.4415, 0.2791, 0.3136, 0.4293, 0.3086, 0.4583, 0.3442, 0.4583, 0.3483, 0.4293, 0.3474, 0.6253, 0.3642, 0.6475, 0.3896, 0.6475, 0.3759, 0.6253, 0.4519, 0.2696, 0.4277, 0.2791, 0.4415, 0.2791, 0.4612, 0.2696, 0.4415, 0.6965, 0.4612, 0.706, 0.4733, 0.706, 0.4594, 0.6965, 0.3896, 0.328, 0.3759, 0.3502, 0.413, 0.3502, 0.4227, 0.328, 0.3442, 0.5173, 0.3483, 0.5462, 0.3935, 0.5462, 0.3906, 0.5173, 0.4227, 0.6834, 0.4415, 0.6965, 0.4594, 0.6965, 0.4461, 0.6834, 0.4053, 0.3085, 0.3896, 0.328, 0.4227, 0.328, 0.4338, 0.3085, 0.3428, 0.4878, 0.3442, 0.5173, 0.3906, 0.5173, 0.3896, 0.4878, 0.4053, 0.667, 0.4227, 0.6834, 0.4461, 0.6834, 0.4338, 0.667, 0.4227, 0.2921, 0.4053, 0.3085, 0.4338, 0.3085, 0.4461, 0.2921, 0.3442, 0.4583, 0.3428, 0.4878, 0.3896, 0.4878, 0.3906, 0.4583, 0.3896, 0.6475, 0.4053, 0.667, 0.4338, 0.667, 0.4227, 0.6475, 0.4415, 0.2791, 0.4227, 0.2921, 0.4461, 0.2921, 0.4594, 0.2791, 0.3483, 0.4293, 0.3442, 0.4583, 0.3906, 0.4583, 0.3935, 0.4293, 0.3759, 0.6253, 0.3896, 0.6475, 0.4227, 0.6475, 0.413, 0.6253, 0.4612, 0.2696, 0.4415, 0.2791, 0.4594, 0.2791, 0.4733, 0.2696, 0.355, 0.4013, 0.3483, 0.4293, 0.3935, 0.4293, 0.3982, 0.4013, 0.3642, 0.6007, 0.3759, 0.6253, 0.413, 0.6253, 0.4048, 0.6007, 0.4817, 0.2638, 0.4612, 0.2696, 0.4733, 0.2696, 0.4878, 0.2638, 0.4817, 0.7118, 0.5026, 0.7137, 0.4878, 0.7118, 0.3642, 0.3748, 0.355, 0.4013, 0.3982, 0.4013, 0.4048, 0.3748, 0.355, 0.5742, 0.3642, 0.6007, 0.4048, 0.6007, 0.3982, 0.5742, 0.5026, 0.2619, 0.4817, 0.2638, 0.4878, 0.2638, 0.4612, 0.706, 0.4817, 0.7118, 0.4878, 0.7118, 0.4733, 0.706, 0.3759, 0.3502, 0.3642, 0.3748, 0.4048, 0.3748, 0.413, 0.3502, 0.3483, 0.5462, 0.355, 0.5742, 0.3982, 0.5742, 0.3935, 0.5462, 0.4227, 0.6475, 0.4338, 0.667, 0.467, 0.667, 0.4612, 0.6475, 0.4594, 0.2791, 0.4461, 0.2921, 0.4733, 0.2921, 0.4802, 0.2791, 0.3935, 0.4293, 0.3906, 0.4583, 0.4446, 0.4583, 0.4461, 0.4293, 0.413, 0.6253, 0.4227, 0.6475, 0.4612, 0.6475, 0.4562, 0.6253, 0.4733, 0.2696, 0.4594, 0.2791, 0.4802, 0.2791, 0.4874, 0.2696, 0.3982, 0.4013, 0.3935, 0.4293, 0.4461, 0.4293, 0.4486, 0.4013, 0.4048, 0.6007, 0.413, 0.6253, 0.4562, 0.6253, 0.4519, 0.6007, 0.4878, 0.2638, 0.4733, 0.2696, 0.4874, 0.2696, 0.495, 0.2638, 0.4878, 0.7118, 0.5026, 0.7137, 0.495, 0.7118, 0.4048, 0.3748, 0.3982, 0.4013, 0.4486, 0.4013, 0.4519, 0.3748, 0.3982, 0.5742, 0.4048, 0.6007, 0.4519, 0.6007, 0.4486, 0.5742, 0.5026, 0.2619, 0.4878, 0.2638, 0.495, 0.2638, 0.4733, 0.706, 0.4878, 0.7118, 0.495, 0.7118, 0.4874, 0.706, 0.413, 0.3502, 0.4048, 0.3748, 0.4519, 0.3748, 0.4562, 0.3502, 0.3935, 0.5462, 0.3982, 0.5742, 0.4486, 0.5742, 0.4461, 0.5462, 0.4594, 0.6965, 0.4733, 0.706, 0.4874, 0.706, 0.4802, 0.6965, 0.4227, 0.328, 0.413, 0.3502, 0.4562, 0.3502, 0.4612, 0.328, 0.3906, 0.5173, 0.3935, 0.5462, 0.4461, 0.5462, 0.4446, 0.5173, 0.4461, 0.6834, 0.4594, 0.6965, 0.4802, 0.6965, 0.4733, 0.6834, 0.4338, 0.3085, 0.4227, 0.328, 0.4612, 0.328, 0.467, 0.3085, 0.3896, 0.4878, 0.3906, 0.5173, 0.4446, 0.5173, 0.4441, 0.4878, 0.4338, 0.667, 0.4461, 0.6834, 0.4733, 0.6834, 0.467, 0.667, 0.4461, 0.2921, 0.4338, 0.3085, 0.467, 0.3085, 0.4733, 0.2921, 0.3906, 0.4583, 0.3896, 0.4878, 0.4441, 0.4878, 0.4446, 0.4583, 0.4519, 0.3748, 0.4486, 0.4013, 0.5026, 0.4013, 0.5026, 0.3748, 0.4486, 0.5742, 0.4519, 0.6007, 0.5026, 0.6007, 0.5026, 0.5742, 0.5026, 0.2619, 0.495, 0.2638, 0.5026, 0.2638, 0.4874, 0.706, 0.495, 0.7118, 0.5026, 0.7118, 0.5026, 0.706, 0.4562, 0.3502, 0.4519, 0.3748, 0.5026, 0.3748, 0.5026, 0.3502, 0.4461, 0.5462, 0.4486, 0.5742, 0.5026, 0.5742, 0.5026, 0.5462, 0.4802, 0.6965, 0.4874, 0.706, 0.5026, 0.706, 0.5026, 0.6965, 0.4612, 0.328, 0.4562, 0.3502, 0.5026, 0.3502, 0.5026, 0.328, 0.4446, 0.5173, 0.4461, 0.5462, 0.5026, 0.5462, 0.5026, 0.5173, 0.4733, 0.6834, 0.4802, 0.6965, 0.5026, 0.6965, 0.5026, 0.6834, 0.467, 0.3085, 0.4612, 0.328, 0.5026, 0.328, 0.5026, 0.3085, 0.4441, 0.4878, 0.4446, 0.5173, 0.5026, 0.5173, 0.5026, 0.4878, 0.467, 0.667, 0.4733, 0.6834, 0.5026, 0.6834, 0.5026, 0.667, 0.4733, 0.2921, 0.467, 0.3085, 0.5026, 0.3085, 0.5026, 0.2921, 0.4446, 0.4583, 0.4441, 0.4878, 0.5026, 0.4878, 0.5026, 0.4583, 0.4612, 0.6475, 0.467, 0.667, 0.5026, 0.667, 0.5026, 0.6475, 0.4802, 0.2791, 0.4733, 0.2921, 0.5026, 0.2921, 0.5026, 0.2791, 0.4461, 0.4293, 0.4446, 0.4583, 0.5026, 0.4583, 0.5026, 0.4293, 0.4562, 0.6253, 0.4612, 0.6475, 0.5026, 0.6475, 0.5026, 0.6253, 0.4874, 0.2696, 0.4802, 0.2791, 0.5026, 0.2791, 0.5026, 0.2696, 0.4486, 0.4013, 0.4461, 0.4293, 0.5026, 0.4293, 0.5026, 0.4013, 0.4519, 0.6007, 0.4562, 0.6253, 0.5026, 0.6253, 0.5026, 0.6007, 0.495, 0.2638, 0.4874, 0.2696, 0.5026, 0.2696, 0.5026, 0.2638, 0.495, 0.7118, 0.5026, 0.7137, 0.5026, 0.7118])
me_sphere_002.use_remesh_preserve_volume = False
me_sphere_002.use_remesh_preserve_attributes = False
me_sphere_002.use_mirror_vertex_groups = False
me_sphere_002.update()

# ---- objects
ob_spawnsphere = bpy.data.objects.new('SpawnSphere', me_sphere_002)

# ---- transforms, parenting, visibility, modifiers, constraints
ob_spawnsphere.location = (0.0, 0.0, 0.0)
ob_spawnsphere.lineart.crease_threshold = 0.0

# ---- collection membership
col_collection_1.objects.link(ob_spawnsphere)

# ---- scene / render settings (as saved in the file)
scene.frame_start = 1; scene.frame_end = 250; scene.frame_set(1)
scene.render.engine = 'BLENDER_EEVEE_NEXT'
scene.render.resolution_percentage = 50
scene.render.dither_intensity = 0.0
scene.cycles.use_denoising = False
scene.cycles.samples = 128
scene.cycles.sampling_pattern = 'TABULATED_SOBOL'
scene.cycles.light_sampling_threshold = 0.0
scene.cycles.use_adaptive_sampling = False
scene.cycles.use_light_tree = False
scene.cycles.blur_glossy = 0.0
scene.cycles.sample_clamp_indirect = 0.0
scene.view_settings.view_transform = 'Standard'
bpy.context.view_layer.update()

# ---- added for rendering (the .blend has no active camera and no usable light): camera, sun
cam_auto = bpy.data.cameras.new('AutoCamera')
cam_auto.lens = 50.0
cam_auto.sensor_width = 36.0
cam_auto.clip_end = 1000.0
ob_auto_camera = bpy.data.objects.new('AutoCamera', cam_auto)
scene.collection.objects.link(ob_auto_camera)
ob_auto_camera.location = (2.4038, -2.88456, 1.92304)
ob_auto_camera.rotation_euler = (1.09748, -7.21219e-08, 0.694738)
scene.camera = ob_auto_camera
light_auto_sun = bpy.data.lights.new('AutoSun', 'SUN')
light_auto_sun.energy = 3.0
light_auto_sun.angle = 0.0523599
ob_auto_sun = bpy.data.objects.new('AutoSun', light_auto_sun)
scene.collection.objects.link(ob_auto_sun)
ob_auto_sun.rotation_euler = (0.872665, 0.174533, 0.523599)
bpy.context.view_layer.update()
